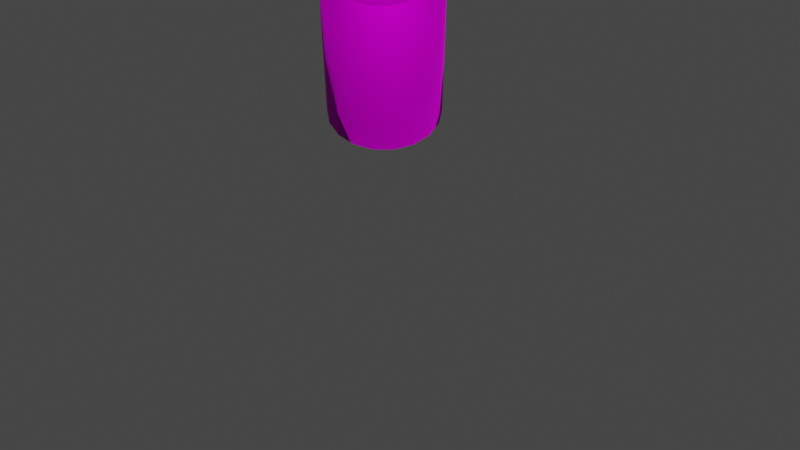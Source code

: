# Source: coke.blend  (saved by Blender 3.6.13; exported with 4.5.12 LTS)
import bpy
from mathutils import Matrix  # noqa: F401  (used for matrix-valued properties, if any)

bpy.ops.wm.read_factory_settings(use_empty=True)
scene = bpy.context.scene
scene.name = 'Scene'

# ---- collections
col_collection = bpy.data.collections.new('Collection'); scene.collection.children.link(col_collection)
col_widgets = bpy.data.collections.new('Widgets'); scene.collection.children.link(col_widgets)
col_widgets.hide_render = True
col_widgets.hide_viewport = True

# ---- images (referenced by path relative to the original .blend; pixels are not part of the script)
import os
ASSET_DIR = os.environ.get("B2B_ASSET_DIR", "")  # directory of the original .blend (textures are referenced by path, not embedded)
HERE = os.path.dirname(os.path.abspath(__file__))  # packed textures are extracted next to this script under _unpacked/

def load_image(name, relpath, width, height, colorspace="sRGB"):
    """Load a texture the original file referenced (path relative to the .blend, or extracted next to this script)."""
    p = next((c for c in (os.path.join(HERE, relpath), os.path.join(ASSET_DIR, relpath)) if relpath and os.path.exists(c)), "")
    if p:
        img = bpy.data.images.load(p, check_existing=True)
        img.name = name
    else:  # same state as the original file: an image datablock whose file is absent (Cycles renders it pink)
        img = bpy.data.images.new(name, width, height)
        img.source = "FILE"
        img.filepath = "//" + (relpath or name)
    img.colorspace_settings.name = colorspace
    return img
img_map__1 = load_image('Map #1', 'pliki_lab3/lab3/zad1/cokecan.png', 1024, 1024, 'sRGB')
img_map__0 = load_image('Map #0', 'pliki_lab3/lab3/zad1/coketop.png', 1024, 1024, 'sRGB')
img_map__0_001 = load_image('Map #0.001', 'pliki_lab3/lab3/zad1/coketop.png', 1024, 1024, 'Non-Color')
img_map__2 = load_image('Map #2', 'pliki_lab3/lab3/zad1/cokebottom.png', 1024, 1024, 'sRGB')

# ---- materials (node trees are filled in below, after node groups)
mat_09___default = bpy.data.materials.new('09 - Default')
mat_09___default.use_transparent_shadow = False
mat_09___default.diffuse_color = (0.5882, 0.5882, 0.5882, 1.0)
mat_09___default.roughness = 0.8586
mat_09___default.specular_intensity = 0.0
mat_09___default.metallic = 1.0
mat_material__68 = bpy.data.materials.new('Material #68')
mat_material__68.use_transparent_shadow = False
mat_material__68.diffuse_color = (0.588, 0.588, 0.588, 1.0)
mat_material__68.roughness = 0.8586
mat_material__68.specular_intensity = 0.0
mat_material__68.metallic = 1.0
mat_material__67 = bpy.data.materials.new('Material #67')
mat_material__67.surface_render_method = 'BLENDED'
mat_material__67.blend_method = 'BLEND'
mat_material__67.use_transparency_overlap = False
mat_material__67.show_transparent_back = False
mat_material__67.use_transparent_shadow = False
mat_material__67.diffuse_color = (0.588, 0.588, 0.588, 1.0)
mat_material__67.roughness = 0.8586
mat_material__67.specular_intensity = 0.0
mat_material__67.metallic = 1.0
mat_material__69 = bpy.data.materials.new('Material #69')
mat_material__69.use_transparent_shadow = False
mat_material__69.diffuse_color = (0.588, 0.588, 0.588, 1.0)
mat_material__69.roughness = 0.8586
mat_material__69.specular_intensity = 0.0
mat_material__69.metallic = 1.0

# ---- material node trees
mat_09___default.use_nodes = True; mat_09___default.node_tree.nodes.clear()
_N = mat_09___default.node_tree.nodes; _L = mat_09___default.node_tree.links
n0 = _N.new('ShaderNodeBsdfPrincipled'); n0.name = 'Principled BSDF'; n0.location = (10, 300)
n0.distribution = 'GGX'
n0.subsurface_method = 'RANDOM_WALK_SKIN'
n0.inputs[0].default_value = (0.5882, 0.5882, 0.5882, 1.0)
n0.inputs[1].default_value = 1.0
n0.inputs[2].default_value = 0.8586
n0.inputs[3].default_value = 1.45
n0.inputs[13].default_value = 0.0
n0.inputs[27].default_value = (0.0, 0.0, 0.0, 1.0)
n1 = _N.new('ShaderNodeOutputMaterial'); n1.name = 'Material Output'; n1.location = (300, 300)
n2 = _N.new('ShaderNodeNormalMap'); n2.name = 'Normal Map'; n2.location = (-300, -300)
n2.label = 'Normal/Map'
_L.new(n0.outputs[0], n1.inputs[0])
_L.new(n2.outputs[0], n0.inputs[5])
n1.is_active_output = True
mat_material__68.use_nodes = True; mat_material__68.node_tree.nodes.clear()
_N = mat_material__68.node_tree.nodes; _L = mat_material__68.node_tree.links
n0 = _N.new('ShaderNodeBsdfPrincipled'); n0.name = 'Principled BSDF'; n0.location = (10, 300)
n0.distribution = 'GGX'
n0.subsurface_method = 'RANDOM_WALK_SKIN'
n0.inputs[1].default_value = 1.0
n0.inputs[2].default_value = 0.8586
n0.inputs[3].default_value = 1.45
n0.inputs[13].default_value = 0.0
n0.inputs[27].default_value = (0.0, 0.0, 0.0, 1.0)
n1 = _N.new('ShaderNodeOutputMaterial'); n1.name = 'Material Output'; n1.location = (300, 300)
n2 = _N.new('ShaderNodeNormalMap'); n2.name = 'Normal Map'; n2.location = (-300, -300)
n2.label = 'Normal/Map'
n3 = _N.new('ShaderNodeTexImage'); n3.name = 'Image Texture'; n3.location = (-300, 600)
n3.image = img_map__1
_L.new(n0.outputs[0], n1.inputs[0])
_L.new(n2.outputs[0], n0.inputs[5])
_L.new(n3.outputs[0], n0.inputs[0])
n1.is_active_output = True
mat_material__67.use_nodes = True; mat_material__67.node_tree.nodes.clear()
_N = mat_material__67.node_tree.nodes; _L = mat_material__67.node_tree.links
n0 = _N.new('ShaderNodeBsdfPrincipled'); n0.name = 'Principled BSDF'; n0.location = (10, 300)
n0.distribution = 'GGX'
n0.subsurface_method = 'RANDOM_WALK_SKIN'
n0.inputs[1].default_value = 1.0
n0.inputs[2].default_value = 0.8586
n0.inputs[3].default_value = 1.45
n0.inputs[13].default_value = 0.0
n0.inputs[27].default_value = (0.0, 0.0, 0.0, 1.0)
n1 = _N.new('ShaderNodeOutputMaterial'); n1.name = 'Material Output'; n1.location = (300, 300)
n2 = _N.new('ShaderNodeNormalMap'); n2.name = 'Normal Map'; n2.location = (-300, -300)
n2.label = 'Normal/Map'
n3 = _N.new('ShaderNodeTexImage'); n3.name = 'Image Texture'; n3.location = (-300, 600)
n3.image = img_map__0
n4 = _N.new('ShaderNodeTexImage'); n4.name = 'Image Texture.001'; n4.location = (-300, 0)
n4.image = img_map__0_001
_L.new(n0.outputs[0], n1.inputs[0])
_L.new(n2.outputs[0], n0.inputs[5])
_L.new(n3.outputs[0], n0.inputs[0])
_L.new(n4.outputs[1], n0.inputs[4])
n1.is_active_output = True
mat_material__69.use_nodes = True; mat_material__69.node_tree.nodes.clear()
_N = mat_material__69.node_tree.nodes; _L = mat_material__69.node_tree.links
n0 = _N.new('ShaderNodeBsdfPrincipled'); n0.name = 'Principled BSDF'; n0.location = (10, 300)
n0.distribution = 'GGX'
n0.subsurface_method = 'RANDOM_WALK_SKIN'
n0.inputs[1].default_value = 1.0
n0.inputs[2].default_value = 0.8586
n0.inputs[3].default_value = 1.45
n0.inputs[13].default_value = 0.0
n0.inputs[27].default_value = (0.0, 0.0, 0.0, 1.0)
n1 = _N.new('ShaderNodeOutputMaterial'); n1.name = 'Material Output'; n1.location = (300, 300)
n2 = _N.new('ShaderNodeNormalMap'); n2.name = 'Normal Map'; n2.location = (-300, -300)
n2.label = 'Normal/Map'
n3 = _N.new('ShaderNodeTexImage'); n3.name = 'Image Texture'; n3.location = (-300, 600)
n3.image = img_map__2
_L.new(n0.outputs[0], n1.inputs[0])
_L.new(n2.outputs[0], n0.inputs[5])
_L.new(n3.outputs[0], n0.inputs[0])
n1.is_active_output = True

# ---- world
world_world = bpy.data.worlds.new('World'); scene.world = world_world
world_world.use_nodes = True; world_world.node_tree.nodes.clear()
_N = world_world.node_tree.nodes; _L = world_world.node_tree.links
n0 = _N.new('ShaderNodeOutputWorld'); n0.name = 'World Output'; n0.location = (300, 300)
n1 = _N.new('ShaderNodeBackground'); n1.name = 'Background'; n1.location = (10, 300)
n1.inputs[0].default_value = (0.05088, 0.05088, 0.05088, 1.0)
_L.new(n1.outputs[0], n0.inputs[0])
n0.is_active_output = True
world_world.color = (0.05088, 0.05088, 0.05088)
world_world.use_sun_shadow = False
world_world.sun_shadow_jitter_overblur = 0.0

# ---- cameras
cam_dolly_camera = bpy.data.cameras.new('Dolly_Camera')

# ---- lights
light_sun = bpy.data.lights.new('Sun', 'SUN')
light_sun.transmission_factor = 0.0
light_sun.energy = 5.0

# ---- meshes
me_siatka = bpy.data.meshes.new('Siatka')
me_siatka.from_pydata([(2.143, 5.162e-08, -0.3382), (2.014, 0.733, -0.3382), (1.642, 1.378, -0.3382), (1.072, 1.856, -0.3382), (0.3722, 2.111, -0.3382), (-0.3722, 2.111, -0.3382), (-1.072, 1.856, -0.3382), (-1.642, 1.378, -0.3382), (-2.014, 0.733, -0.3382), (-2.143, 3.752e-07, -0.3382), (-2.014, -0.733, -0.3382), (-1.642, -1.378, -0.3382), (-1.072, -1.856, -0.3382), (-0.3722, -2.111, -0.3382), (0.3722, -2.111, -0.3382), (1.072, -1.856, -0.3382), (1.642, -1.378, -0.3382), (2.014, -0.733, -0.3382), (2.283, 8.95e-08, -0.2891), (2.146, 0.781, -0.2891), (1.749, 1.468, -0.2891), (1.142, 1.978, -0.2891), (0.3965, 2.249, -0.2891), (-0.3965, 2.249, -0.2891), (-1.142, 1.978, -0.2891), (-1.749, 1.468, -0.2891), (-2.146, 0.781, -0.2891), (-2.283, 4.343e-07, -0.2891), (-2.146, -0.781, -0.2891), (-1.749, -1.468, -0.2891), (-1.142, -1.978, -0.2891), (-0.3965, -2.249, -0.2891), (0.3965, -2.249, -0.2891), (1.142, -1.978, -0.2891), (1.749, -1.468, -0.2891), (2.146, -0.781, -0.2891), (2.283, -5.457e-08, 4.765), (2.146, 0.781, 4.765), (1.749, 1.468, 4.765), (1.142, 1.978, 4.765), (0.3965, 2.249, 4.765), (-0.3965, 2.249, 4.765), (-1.142, 1.978, 4.765), (-1.749, 1.468, 4.765), (-2.146, 0.781, 4.765), (-2.283, 2.902e-07, 4.765), (-2.146, -0.781, 4.765), (-1.749, -1.468, 4.765), (-1.142, -1.978, 4.765), (-0.3965, -2.249, 4.765), (0.3965, -2.249, 4.765), (1.142, -1.978, 4.765), (1.749, -1.468, 4.765), (2.146, -0.781, 4.765), (1.811, -1.47e-08, 5.608), (1.702, 0.6195, 5.608), (1.387, 1.164, 5.608), (0.9056, 1.569, 5.608), (0.3145, 1.784, 5.608), (-0.3145, 1.784, 5.608), (-0.9056, 1.569, 5.608), (-1.387, 1.164, 5.608), (-1.702, 0.6195, 5.608), (-1.811, 2.588e-07, 5.608), (-1.702, -0.6195, 5.608), (-1.387, -1.164, 5.608), (-0.9056, -1.569, 5.608), (-0.3145, -1.784, 5.608), (0.3145, -1.784, 5.608), (0.9056, -1.569, 5.608), (1.387, -1.164, 5.608), (1.702, -0.6195, 5.608), (1.811, -1.47e-08, 5.717), (1.702, 0.6195, 5.717), (1.387, 1.164, 5.717), (0.9056, 1.569, 5.717), (0.3145, 1.784, 5.717), (-0.3145, 1.784, 5.717), (-0.9056, 1.569, 5.717), (-1.387, 1.164, 5.717), (-1.702, 0.6195, 5.717), (-1.811, 2.588e-07, 5.717), (-1.702, -0.6195, 5.717), (-1.387, -1.164, 5.717), (-0.9056, -1.569, 5.717), (-0.3145, -1.784, 5.717), (0.3145, -1.784, 5.717), (0.9056, -1.569, 5.717), (1.387, -1.164, 5.717), (1.702, -0.6195, 5.717), (1.777, -1.341e-08, 5.712), (1.67, 0.6077, 5.712), (1.361, 1.142, 5.712), (0.8884, 1.539, 5.712), (0.3085, 1.75, 5.712), (-0.3085, 1.75, 5.712), (-0.8884, 1.539, 5.712), (-1.361, 1.142, 5.712), (-1.67, 0.6077, 5.712), (-1.777, 2.549e-07, 5.712), (-1.67, -0.6077, 5.712), (-1.361, -1.142, 5.712), (-0.8884, -1.539, 5.712), (-0.3085, -1.75, 5.712), (0.3085, -1.75, 5.712), (0.8884, -1.539, 5.712), (1.361, -1.142, 5.712), (1.67, -0.6077, 5.712), (1.777, -1.341e-08, 5.604), (1.67, 0.6077, 5.604), (1.361, 1.142, 5.604), (0.8884, 1.539, 5.604), (0.3085, 1.75, 5.604), (-0.3085, 1.75, 5.604), (-0.8884, 1.539, 5.604), (-1.361, 1.142, 5.604), (-1.67, 0.6077, 5.604), (-1.777, 2.549e-07, 5.604), (-1.67, -0.6077, 5.604), (-1.361, -1.142, 5.604), (-0.8884, -1.539, 5.604), (-0.3085, -1.75, 5.604), (0.3085, -1.75, 5.604), (0.8884, -1.539, 5.604), (1.361, -1.142, 5.604), (1.67, -0.6077, 5.604), (1.726, -1.102e-08, 5.631), (1.622, 0.5905, 5.631), (1.322, 1.11, 5.631), (0.8632, 1.495, 5.631), (0.2998, 1.7, 5.631), (-0.2998, 1.7, 5.631), (-0.8632, 1.495, 5.631), (-1.322, 1.11, 5.631), (-1.622, 0.5905, 5.631), (-1.726, 2.497e-07, 5.631), (-1.622, -0.5905, 5.631), (-1.322, -1.11, 5.631), (-0.8632, -1.495, 5.631), (-0.2998, -1.7, 5.631), (0.2998, -1.7, 5.631), (0.8632, -1.495, 5.631), (1.322, -1.11, 5.631), (1.622, -0.5905, 5.631), (1.856, 2.374e-08, -0.6153), (1.744, 0.6348, -0.6153), (1.422, 1.193, -0.6153), (0.928, 1.607, -0.6153), (0.3223, 1.828, -0.6153), (-0.3223, 1.828, -0.6153), (-0.928, 1.607, -0.6153), (-1.422, 1.193, -0.6153), (-1.744, 0.6348, -0.6153), (-1.856, 3.04e-07, -0.6153), (-1.744, -0.6348, -0.6153), (-1.422, -1.193, -0.6153), (-0.928, -1.607, -0.6153), (-0.3223, -1.828, -0.6153), (0.3223, -1.828, -0.6153), (0.928, -1.607, -0.6153), (1.422, -1.193, -0.6153), (1.744, -0.6348, -0.6153), (1.787, 2.634e-08, -0.7153), (1.679, 0.6111, -0.7153), (1.369, 1.149, -0.7153), (0.8934, 1.547, -0.7153), (0.3103, 1.76, -0.7153), (-0.3103, 1.76, -0.7153), (-0.8934, 1.547, -0.7153), (-1.369, 1.149, -0.7153), (-1.679, 0.6111, -0.7153), (-1.787, 2.961e-07, -0.7153), (-1.679, -0.6111, -0.7153), (-1.369, -1.149, -0.7153), (-0.8934, -1.547, -0.7153), (-0.3103, -1.76, -0.7153), (0.3103, -1.76, -0.7153), (0.8934, -1.547, -0.7153), (1.369, -1.149, -0.7153), (1.679, -0.6111, -0.7153), (1.615, 2.685e-08, -0.8153), (1.518, 0.5523, -0.8153), (1.237, 1.038, -0.8153), (0.8075, 1.399, -0.8153), (0.2804, 1.59, -0.8153), (-0.2804, 1.59, -0.8153), (-0.8075, 1.399, -0.8153), (-1.237, 1.038, -0.8153), (-1.518, 0.5523, -0.8153), (-1.615, 2.707e-07, -0.8153), (-1.518, -0.5523, -0.8153), (-1.237, -1.038, -0.8153), (-0.8075, -1.399, -0.8153), (-0.2804, -1.59, -0.8153), (0.2804, -1.59, -0.8153), (0.8075, -1.399, -0.8153), (1.237, -1.038, -0.8153), (1.518, -0.5523, -0.8153), (0.9914, 1.191e-08, -0.6153), (0.9316, 0.3391, -0.6153), (0.7595, 0.6373, -0.6153), (0.4957, 0.8586, -0.6153), (0.1722, 0.9764, -0.6153), (-0.1722, 0.9764, -0.6153), (-0.4957, 0.8586, -0.6153), (-0.7595, 0.6373, -0.6153), (-0.9316, 0.3391, -0.6153), (-0.9914, 1.616e-07, -0.6153), (-0.9316, -0.3391, -0.6153), (-0.7595, -0.6373, -0.6153), (-0.4957, -0.8586, -0.6153), (-0.1722, -0.9764, -0.6153), (0.1722, -0.9764, -0.6153), (0.4957, -0.8586, -0.6153), (0.7595, -0.6373, -0.6153), (0.9316, -0.3391, -0.6153), (0.5877, -1.976e-08, -0.5153), (0.5523, 0.201, -0.5153), (0.4502, 0.3778, -0.5153), (0.2939, 0.509, -0.5153), (0.1021, 0.5788, -0.5153), (-0.1021, 0.5788, -0.5153), (-0.2939, 0.509, -0.5153), (-0.4502, 0.3778, -0.5153), (-0.5523, 0.201, -0.5153), (-0.5877, 6.898e-08, -0.5153), (-0.5523, -0.201, -0.5153), (-0.4502, -0.3778, -0.5153), (-0.2939, -0.509, -0.5153), (-0.1021, -0.5788, -0.5153), (0.1021, -0.5788, -0.5153), (0.2939, -0.509, -0.5153), (0.4502, -0.3778, -0.5153), (0.5523, -0.201, -0.5153)], [], [(232, 231, 230), (230, 229, 228), (228, 227, 226), (230, 228, 226), (226, 225, 224), (224, 223, 222), (226, 224, 222), (222, 221, 220), (220, 219, 218), (222, 220, 218), (226, 222, 218), (230, 226, 218), (218, 217, 216), (230, 218, 216), (232, 230, 216), (233, 232, 216), (0, 1, 19), (19, 18, 0), (1, 2, 20), (20, 19, 1), (2, 3, 21), (21, 20, 2), (3, 4, 22), (22, 21, 3), (4, 5, 23), (23, 22, 4), (5, 6, 24), (24, 23, 5), (6, 7, 25), (25, 24, 6), (7, 8, 26), (26, 25, 7), (8, 9, 27), (27, 26, 8), (9, 10, 28), (28, 27, 9), (10, 11, 29), (29, 28, 10), (11, 12, 30), (30, 29, 11), (12, 13, 31), (31, 30, 12), (13, 14, 32), (32, 31, 13), (14, 15, 33), (33, 32, 14), (15, 16, 34), (34, 33, 15), (16, 17, 35), (35, 34, 16), (17, 0, 18), (18, 35, 17), (18, 19, 37), (37, 36, 18), (19, 20, 38), (38, 37, 19), (20, 21, 39), (39, 38, 20), (21, 22, 40), (40, 39, 21), (22, 23, 41), (41, 40, 22), (23, 24, 42), (42, 41, 23), (24, 25, 43), (43, 42, 24), (25, 26, 44), (44, 43, 25), (26, 27, 45), (45, 44, 26), (27, 28, 46), (46, 45, 27), (28, 29, 47), (47, 46, 28), (29, 30, 48), (48, 47, 29), (30, 31, 49), (49, 48, 30), (31, 32, 50), (50, 49, 31), (32, 33, 51), (51, 50, 32), (33, 34, 52), (52, 51, 33), (34, 35, 53), (53, 52, 34), (35, 18, 36), (36, 53, 35), (36, 37, 55), (55, 54, 36), (37, 38, 56), (56, 55, 37), (38, 39, 57), (57, 56, 38), (39, 40, 58), (58, 57, 39), (40, 41, 59), (59, 58, 40), (41, 42, 60), (60, 59, 41), (42, 43, 61), (61, 60, 42), (43, 44, 62), (62, 61, 43), (44, 45, 63), (63, 62, 44), (45, 46, 64), (64, 63, 45), (46, 47, 65), (65, 64, 46), (47, 48, 66), (66, 65, 47), (48, 49, 67), (67, 66, 48), (49, 50, 68), (68, 67, 49), (50, 51, 69), (69, 68, 50), (51, 52, 70), (70, 69, 51), (52, 53, 71), (71, 70, 52), (53, 36, 54), (54, 71, 53), (126, 127, 128), (128, 129, 130), (130, 131, 132), (128, 130, 132), (132, 133, 134), (134, 135, 136), (132, 134, 136), (136, 137, 138), (138, 139, 140), (136, 138, 140), (132, 136, 140), (128, 132, 140), (140, 141, 142), (128, 140, 142), (126, 128, 142), (143, 126, 142), (73, 72, 54), (54, 55, 73), (74, 73, 55), (55, 56, 74), (75, 74, 56), (56, 57, 75), (76, 75, 57), (57, 58, 76), (77, 76, 58), (58, 59, 77), (78, 77, 59), (59, 60, 78), (79, 78, 60), (60, 61, 79), (80, 79, 61), (61, 62, 80), (81, 80, 62), (62, 63, 81), (82, 81, 63), (63, 64, 82), (83, 82, 64), (64, 65, 83), (84, 83, 65), (65, 66, 84), (85, 84, 66), (66, 67, 85), (86, 85, 67), (67, 68, 86), (87, 86, 68), (68, 69, 87), (88, 87, 69), (69, 70, 88), (89, 88, 70), (70, 71, 89), (72, 89, 71), (71, 54, 72), (91, 90, 72), (72, 73, 91), (92, 91, 73), (73, 74, 92), (93, 92, 74), (74, 75, 93), (94, 93, 75), (75, 76, 94), (95, 94, 76), (76, 77, 95), (96, 95, 77), (77, 78, 96), (97, 96, 78), (78, 79, 97), (98, 97, 79), (79, 80, 98), (99, 98, 80), (80, 81, 99), (100, 99, 81), (81, 82, 100), (101, 100, 82), (82, 83, 101), (102, 101, 83), (83, 84, 102), (103, 102, 84), (84, 85, 103), (104, 103, 85), (85, 86, 104), (105, 104, 86), (86, 87, 105), (106, 105, 87), (87, 88, 106), (107, 106, 88), (88, 89, 107), (90, 107, 89), (89, 72, 90), (109, 108, 90), (90, 91, 109), (110, 109, 91), (91, 92, 110), (111, 110, 92), (92, 93, 111), (112, 111, 93), (93, 94, 112), (113, 112, 94), (94, 95, 113), (114, 113, 95), (95, 96, 114), (115, 114, 96), (96, 97, 115), (116, 115, 97), (97, 98, 116), (117, 116, 98), (98, 99, 117), (118, 117, 99), (99, 100, 118), (119, 118, 100), (100, 101, 119), (120, 119, 101), (101, 102, 120), (121, 120, 102), (102, 103, 121), (122, 121, 103), (103, 104, 122), (123, 122, 104), (104, 105, 123), (124, 123, 105), (105, 106, 124), (125, 124, 106), (106, 107, 125), (108, 125, 107), (107, 90, 108), (127, 126, 108), (108, 109, 127), (128, 127, 109), (109, 110, 128), (129, 128, 110), (110, 111, 129), (130, 129, 111), (111, 112, 130), (131, 130, 112), (112, 113, 131), (132, 131, 113), (113, 114, 132), (133, 132, 114), (114, 115, 133), (134, 133, 115), (115, 116, 134), (135, 134, 116), (116, 117, 135), (136, 135, 117), (117, 118, 136), (137, 136, 118), (118, 119, 137), (138, 137, 119), (119, 120, 138), (139, 138, 120), (120, 121, 139), (140, 139, 121), (121, 122, 140), (141, 140, 122), (122, 123, 141), (142, 141, 123), (123, 124, 142), (143, 142, 124), (124, 125, 143), (126, 143, 125), (125, 108, 126), (144, 145, 1), (1, 0, 144), (145, 146, 2), (2, 1, 145), (146, 147, 3), (3, 2, 146), (147, 148, 4), (4, 3, 147), (148, 149, 5), (5, 4, 148), (149, 150, 6), (6, 5, 149), (150, 151, 7), (7, 6, 150), (151, 152, 8), (8, 7, 151), (152, 153, 9), (9, 8, 152), (153, 154, 10), (10, 9, 153), (154, 155, 11), (11, 10, 154), (155, 156, 12), (12, 11, 155), (156, 157, 13), (13, 12, 156), (157, 158, 14), (14, 13, 157), (158, 159, 15), (15, 14, 158), (159, 160, 16), (16, 15, 159), (160, 161, 17), (17, 16, 160), (161, 144, 0), (0, 17, 161), (162, 163, 145), (145, 144, 162), (163, 164, 146), (146, 145, 163), (164, 165, 147), (147, 146, 164), (165, 166, 148), (148, 147, 165), (166, 167, 149), (149, 148, 166), (167, 168, 150), (150, 149, 167), (168, 169, 151), (151, 150, 168), (169, 170, 152), (152, 151, 169), (170, 171, 153), (153, 152, 170), (171, 172, 154), (154, 153, 171), (172, 173, 155), (155, 154, 172), (173, 174, 156), (156, 155, 173), (174, 175, 157), (157, 156, 174), (175, 176, 158), (158, 157, 175), (176, 177, 159), (159, 158, 176), (177, 178, 160), (160, 159, 177), (178, 179, 161), (161, 160, 178), (179, 162, 144), (144, 161, 179), (180, 181, 163), (163, 162, 180), (181, 182, 164), (164, 163, 181), (182, 183, 165), (165, 164, 182), (183, 184, 166), (166, 165, 183), (184, 185, 167), (167, 166, 184), (185, 186, 168), (168, 167, 185), (186, 187, 169), (169, 168, 186), (187, 188, 170), (170, 169, 187), (188, 189, 171), (171, 170, 188), (189, 190, 172), (172, 171, 189), (190, 191, 173), (173, 172, 190), (191, 192, 174), (174, 173, 191), (192, 193, 175), (175, 174, 192), (193, 194, 176), (176, 175, 193), (194, 195, 177), (177, 176, 194), (195, 196, 178), (178, 177, 195), (196, 197, 179), (179, 178, 196), (197, 180, 162), (162, 179, 197), (198, 199, 181), (181, 180, 198), (199, 200, 182), (182, 181, 199), (200, 201, 183), (183, 182, 200), (201, 202, 184), (184, 183, 201), (202, 203, 185), (185, 184, 202), (203, 204, 186), (186, 185, 203), (204, 205, 187), (187, 186, 204), (205, 206, 188), (188, 187, 205), (206, 207, 189), (189, 188, 206), (207, 208, 190), (190, 189, 207), (208, 209, 191), (191, 190, 208), (209, 210, 192), (192, 191, 209), (210, 211, 193), (193, 192, 210), (211, 212, 194), (194, 193, 211), (212, 213, 195), (195, 194, 212), (213, 214, 196), (196, 195, 213), (214, 215, 197), (197, 196, 214), (215, 198, 180), (180, 197, 215), (216, 217, 199), (199, 198, 216), (217, 218, 200), (200, 199, 217), (218, 219, 201), (201, 200, 218), (219, 220, 202), (202, 201, 219), (220, 221, 203), (203, 202, 220), (221, 222, 204), (204, 203, 221), (222, 223, 205), (205, 204, 222), (223, 224, 206), (206, 205, 223), (224, 225, 207), (207, 206, 224), (225, 226, 208), (208, 207, 225), (226, 227, 209), (209, 208, 226), (227, 228, 210), (210, 209, 227), (228, 229, 211), (211, 210, 228), (229, 230, 212), (212, 211, 229), (230, 231, 213), (213, 212, 230), (231, 232, 214), (214, 213, 231), (232, 233, 215), (215, 214, 232), (233, 216, 198), (198, 215, 233)])
me_siatka.polygons.foreach_set('use_smooth', [True] * 464)
me_siatka.polygons.foreach_set('material_index', [3, 3, 3, 3, 3, 3, 3, 3, 3, 3, 3, 3, 3, 3, 3, 3, 3, 3, 3, 3, 3, 3, 3, 3, 3, 3, 0, 0, 0, 0, 0, 0, 0, 0, 0, 0, 0, 0, 0, 0, 0, 0, 3, 3, 3, 3, 3, 3, 3, 3, 3, 3, 1, 1, 1, 1, 1, 1, 1, 1, 1, 1, 1, 1, 1, 1, 1, 1, 1, 1, 1, 1, 1, 1, 1, 1, 1, 1, 1, 1, 1, 1, 1, 1, 1, 1, 1, 1, 1, 1, 1, 1, 1, 1, 1, 1, 1, 1, 1, 1, 1, 1, 1, 1, 1, 1, 1, 1, 1, 1, 1, 1, 1, 1, 1, 1, 1, 1, 1, 1, 1, 1, 1, 1, 2, 2, 2, 2, 2, 2, 2, 2, 2, 2, 2, 2, 2, 2, 2, 2, 2, 2, 2, 2, 2, 2, 2, 2, 2, 2, 2, 2, 2, 2, 2, 2, 2, 2, 2, 2, 2, 2, 2, 2, 2, 2, 2, 2, 2, 2, 2, 2, 2, 2, 2, 2, 2, 2, 2, 2, 2, 2, 2, 2, 2, 2, 2, 2, 2, 2, 2, 2, 2, 2, 2, 2, 2, 2, 2, 2, 2, 2, 2, 2, 2, 2, 2, 2, 2, 2, 2, 2, 2, 2, 2, 2, 2, 2, 2, 2, 2, 2, 2, 2, 2, 2, 2, 2, 2, 2, 2, 2, 2, 2, 2, 2, 2, 2, 2, 2, 2, 2, 2, 2, 2, 2, 2, 2, 2, 2, 2, 2, 2, 2, 2, 2, 2, 2, 2, 2, 2, 2, 2, 2, 2, 2, 2, 2, 2, 2, 2, 2, 2, 2, 2, 2, 2, 2, 2, 2, 2, 2, 2, 2, 3, 3, 3, 3, 3, 3, 3, 3, 3, 3, 3, 3, 3, 3, 3, 3, 3, 3, 3, 3, 3, 3, 3, 3, 3, 3, 3, 3, 3, 3, 3, 3, 3, 3, 3, 3, 3, 3, 3, 3, 3, 3, 3, 3, 3, 3, 3, 3, 3, 3, 3, 3, 3, 3, 3, 3, 3, 3, 3, 3, 3, 3, 3, 3, 3, 3, 3, 3, 3, 3, 3, 3, 3, 3, 3, 3, 3, 3, 3, 3, 3, 3, 3, 3, 3, 3, 3, 3, 3, 3, 3, 3, 3, 3, 3, 3, 3, 3, 3, 3, 3, 3, 3, 3, 3, 3, 3, 3, 3, 3, 3, 3, 3, 3, 3, 3, 3, 3, 3, 3, 3, 3, 3, 3, 3, 3, 3, 3, 3, 3, 3, 3, 3, 3, 3, 3, 3, 3, 3, 3, 3, 3, 3, 3, 3, 3, 3, 3, 3, 3, 3, 3, 3, 3, 3, 3, 3, 3, 3, 3, 3, 3, 3, 3, 3, 3, 3, 3, 3, 3, 3, 3, 3, 3, 3, 3, 3, 3, 3, 3])
_k = set([(0, 1), (0, 17), (0, 144), (1, 2), (1, 145), (2, 3), (2, 146), (3, 4), (3, 147), (4, 5), (4, 148), (5, 6), (5, 149), (6, 7), (6, 150), (7, 8), (7, 151), (8, 9), (8, 152), (9, 10), (9, 153), (10, 11), (10, 154), (11, 12), (11, 155), (12, 13), (12, 156), (13, 14), (13, 157), (14, 15), (14, 158), (15, 16), (15, 159), (16, 17), (16, 160), (17, 161), (54, 55), (54, 71), (54, 72), (55, 56), (55, 73), (56, 57), (56, 74), (57, 58), (57, 75), (58, 59), (58, 76), (59, 60), (59, 77), (60, 61), (60, 78), (61, 62), (61, 79), (62, 63), (62, 80), (63, 64), (63, 81), (64, 65), (64, 82), (65, 66), (65, 83), (66, 67), (66, 84), (67, 68), (67, 85), (68, 69), (68, 86), (69, 70), (69, 87), (70, 71), (70, 88), (71, 89), (72, 73), (72, 89), (72, 90), (73, 74), (73, 91), (74, 75), (74, 92), (75, 76), (75, 93), (76, 77), (76, 94), (77, 78), (77, 95), (78, 79), (78, 96), (79, 80), (79, 97), (80, 81), (80, 98), (81, 82), (81, 99), (82, 83), (82, 100), (83, 84), (83, 101), (84, 85), (84, 102), (85, 86), (85, 103), (86, 87), (86, 104), (87, 88), (87, 105), (88, 89), (88, 106), (89, 107), (90, 91), (90, 107), (90, 108), (91, 92), (91, 109), (92, 93), (92, 110), (93, 94), (93, 111), (94, 95), (94, 112), (95, 96), (95, 113), (96, 97), (96, 114), (97, 98), (97, 115), (98, 99), (98, 116), (99, 100), (99, 117), (100, 101), (100, 118), (101, 102), (101, 119), (102, 103), (102, 120), (103, 104), (103, 121), (104, 105), (104, 122), (105, 106), (105, 123), (106, 107), (106, 124), (107, 125), (108, 109), (108, 125), (108, 126), (109, 110), (109, 127), (110, 111), (110, 128), (111, 112), (111, 129), (112, 113), (112, 130), (113, 114), (113, 131), (114, 115), (114, 132), (115, 116), (115, 133), (116, 117), (116, 134), (117, 118), (117, 135), (118, 119), (118, 136), (119, 120), (119, 137), (120, 121), (120, 138), (121, 122), (121, 139), (122, 123), (122, 140), (123, 124), (123, 141), (124, 125), (124, 142), (125, 143), (126, 127), (126, 143), (127, 128), (128, 129), (129, 130), (130, 131), (131, 132), (132, 133), (133, 134), (134, 135), (135, 136), (136, 137), (137, 138), (138, 139), (139, 140), (140, 141), (141, 142), (142, 143), (144, 145), (144, 161), (144, 162), (145, 146), (145, 163), (146, 147), (146, 164), (147, 148), (147, 165), (148, 149), (148, 166), (149, 150), (149, 167), (150, 151), (150, 168), (151, 152), (151, 169), (152, 153), (152, 170), (153, 154), (153, 171), (154, 155), (154, 172), (155, 156), (155, 173), (156, 157), (156, 174), (157, 158), (157, 175), (158, 159), (158, 176), (159, 160), (159, 177), (160, 161), (160, 178), (161, 179), (162, 163), (162, 179), (162, 180), (163, 164), (163, 181), (164, 165), (164, 182), (165, 166), (165, 183), (166, 167), (166, 184), (167, 168), (167, 185), (168, 169), (168, 186), (169, 170), (169, 187), (170, 171), (170, 188), (171, 172), (171, 189), (172, 173), (172, 190), (173, 174), (173, 191), (174, 175), (174, 192), (175, 176), (175, 193), (176, 177), (176, 194), (177, 178), (177, 195), (178, 179), (178, 196), (179, 197), (180, 181), (180, 197), (180, 198), (181, 182), (181, 199), (182, 183), (182, 200), (183, 184), (183, 201), (184, 185), (184, 202), (185, 186), (185, 203), (186, 187), (186, 204), (187, 188), (187, 205), (188, 189), (188, 206), (189, 190), (189, 207), (190, 191), (190, 208), (191, 192), (191, 209), (192, 193), (192, 210), (193, 194), (193, 211), (194, 195), (194, 212), (195, 196), (195, 213), (196, 197), (196, 214), (197, 215), (198, 199), (198, 215), (198, 216), (199, 200), (199, 217), (200, 201), (200, 218), (201, 202), (201, 219), (202, 203), (202, 220), (203, 204), (203, 221), (204, 205), (204, 222), (205, 206), (205, 223), (206, 207), (206, 224), (207, 208), (207, 225), (208, 209), (208, 226), (209, 210), (209, 227), (210, 211), (210, 228), (211, 212), (211, 229), (212, 213), (212, 230), (213, 214), (213, 231), (214, 215), (214, 232), (215, 233), (216, 217), (216, 233), (217, 218), (218, 219), (219, 220), (220, 221), (221, 222), (222, 223), (223, 224), (224, 225), (225, 226), (226, 227), (227, 228), (228, 229), (229, 230), (230, 231), (231, 232), (232, 233)])
me_siatka.attributes.new('sharp_edge', 'BOOLEAN', 'EDGE').data.foreach_set('value', [ (min(e.vertices), max(e.vertices)) in _k for e in me_siatka.edges])
_uv = me_siatka.uv_layers.new(name='UVChannel_1')
_uv.uv.foreach_set('vector', [0.5967, 0.6171, 0.6303, 0.5764, 0.6482, 0.5265, 0.6482, 0.5265, 0.6482, 0.4735, 0.6303, 0.4236, 0.6303, 0.4236, 0.5967, 0.3829, 0.5515, 0.3564, 0.6482, 0.5265, 0.6303, 0.4236, 0.5515, 0.3564, 0.5515, 0.3564, 0.5, 0.3472, 0.4485, 0.3564, 0.4485, 0.3564, 0.4033, 0.3829, 0.3697, 0.4236, 0.5515, 0.3564, 0.4485, 0.3564, 0.3697, 0.4236, 0.3697, 0.4236, 0.3518, 0.4735, 0.3518, 0.5265, 0.3518, 0.5265, 0.3697, 0.5764, 0.4033, 0.6171, 0.3697, 0.4236, 0.3518, 0.5265, 0.4033, 0.6171, 0.5515, 0.3564, 0.3697, 0.4236, 0.4033, 0.6171, 0.6482, 0.5265, 0.5515, 0.3564, 0.4033, 0.6171, 0.4033, 0.6171, 0.4485, 0.6436, 0.5, 0.6528, 0.6482, 0.5265, 0.4033, 0.6171, 0.5, 0.6528, 0.5967, 0.6171, 0.6482, 0.5265, 0.5, 0.6528, 0.5515, 0.6436, 0.5967, 0.6171, 0.5, 0.6528, 0.75, 0.07304, 0.8048, 0.07304, 0.8048, 0.08056, 0.8048, 0.08056, 0.75, 0.08056, 0.75, 0.07304, 0.8048, 0.07304, 0.8599, 0.07304, 0.8599, 0.08056, 0.8599, 0.08056, 0.8048, 0.08056, 0.8048, 0.07304, 0.1473, 0.9269, 0.02474, 0.7786, -0.006352, 0.7969, -0.006352, 0.7969, 0.1242, 0.9548, 0.1473, 0.9269, 0.9156, 0.07304, 0.9718, 0.07304, 0.9718, 0.08056, 0.9718, 0.08056, 0.9156, 0.08056, 0.9156, 0.07304, 0.9718, 0.07304, 1.028, 0.07304, 1.028, 0.08056, 1.028, 0.08056, 0.9718, 0.08056, 0.9718, 0.07304, 0.0282, 0.07304, 0.08439, 0.07304, 0.08439, 0.08056, 0.08439, 0.08056, 0.0282, 0.08056, 0.0282, 0.07304, 0.02474, 0.2214, 0.1473, 0.07313, 0.1242, 0.0452, 0.1242, 0.0452, -0.006352, 0.2031, 0.02474, 0.2214, 0.1401, 0.07304, 0.1952, 0.07304, 0.1952, 0.08056, 0.1952, 0.08056, 0.1401, 0.08056, 0.1401, 0.07304, 0.1952, 0.07304, 0.25, 0.07304, 0.25, 0.08056, 0.25, 0.08056, 0.1952, 0.08056, 0.1952, 0.07304, 0.25, 0.07304, 0.3048, 0.07304, 0.3048, 0.08056, 0.3048, 0.08056, 0.25, 0.08056, 0.25, 0.07304, 0.3048, 0.07304, 0.3599, 0.07304, 0.3599, 0.08056, 0.3599, 0.08056, 0.3048, 0.08056, 0.3048, 0.07304, 0.8527, 0.07313, 0.9753, 0.2214, 1.006, 0.2031, 1.006, 0.2031, 0.8758, 0.0452, 0.8527, 0.07313, 0.4156, 0.07304, 0.4718, 0.07304, 0.4718, 0.08056, 0.4718, 0.08056, 0.4156, 0.08056, 0.4156, 0.07304, 0.4718, 0.07304, 0.5282, 0.07304, 0.5282, 0.08056, 0.5282, 0.08056, 0.4718, 0.08056, 0.4718, 0.07304, 0.5282, 0.07304, 0.5844, 0.07304, 0.5844, 0.08056, 0.5844, 0.08056, 0.5282, 0.08056, 0.5282, 0.07304, 0.9753, 0.7786, 0.8527, 0.9269, 0.8758, 0.9548, 0.8758, 0.9548, 1.006, 0.7969, 0.9753, 0.7786, 0.6401, 0.07304, 0.6952, 0.07304, 0.6952, 0.08056, 0.6952, 0.08056, 0.6401, 0.08056, 0.6401, 0.07304, 0.6952, 0.07304, 0.75, 0.07304, 0.75, 0.08056, 0.75, 0.08056, 0.6952, 0.08056, 0.6952, 0.07304, 0.75, 0.08056, 0.8048, 0.08056, 0.8048, 0.8544, 0.8048, 0.8544, 0.75, 0.8544, 0.75, 0.08056, 0.8048, 0.08056, 0.8599, 0.08056, 0.8599, 0.8544, 0.8599, 0.8544, 0.8048, 0.8544, 0.8048, 0.08056, 0.8599, 0.08056, 0.9156, 0.08056, 0.9156, 0.8544, 0.9156, 0.8544, 0.8599, 0.8544, 0.8599, 0.08056, 0.9156, 0.08056, 0.9718, 0.08056, 0.9718, 0.8544, 0.9718, 0.8544, 0.9156, 0.8544, 0.9156, 0.08056, 0.9718, 0.08056, 1.028, 0.08056, 1.028, 0.8544, 1.028, 0.8544, 0.9718, 0.8544, 0.9718, 0.08056, 0.0282, 0.08056, 0.08439, 0.08056, 0.08439, 0.8544, 0.08439, 0.8544, 0.0282, 0.8544, 0.0282, 0.08056, 0.08439, 0.08056, 0.1401, 0.08056, 0.1401, 0.8544, 0.1401, 0.8544, 0.08439, 0.8544, 0.08439, 0.08056, 0.1401, 0.08056, 0.1952, 0.08056, 0.1952, 0.8544, 0.1952, 0.8544, 0.1401, 0.8544, 0.1401, 0.08056, 0.1952, 0.08056, 0.25, 0.08056, 0.25, 0.8544, 0.25, 0.8544, 0.1952, 0.8544, 0.1952, 0.08056, 0.25, 0.08056, 0.3048, 0.08056, 0.3048, 0.8544, 0.3048, 0.8544, 0.25, 0.8544, 0.25, 0.08056, 0.3048, 0.08056, 0.3599, 0.08056, 0.3599, 0.8544, 0.3599, 0.8544, 0.3048, 0.8544, 0.3048, 0.08056, 0.3599, 0.08056, 0.4156, 0.08056, 0.4156, 0.8544, 0.4156, 0.8544, 0.3599, 0.8544, 0.3599, 0.08056, 0.4156, 0.08056, 0.4718, 0.08056, 0.4718, 0.8544, 0.4718, 0.8544, 0.4156, 0.8544, 0.4156, 0.08056, 0.4718, 0.08056, 0.5282, 0.08056, 0.5282, 0.8544, 0.5282, 0.8544, 0.4718, 0.8544, 0.4718, 0.08056, 0.5282, 0.08056, 0.5844, 0.08056, 0.5844, 0.8544, 0.5844, 0.8544, 0.5282, 0.8544, 0.5282, 0.08056, 0.5844, 0.08056, 0.6401, 0.08056, 0.6401, 0.8544, 0.6401, 0.8544, 0.5844, 0.8544, 0.5844, 0.08056, 0.6401, 0.08056, 0.6952, 0.08056, 0.6952, 0.8544, 0.6952, 0.8544, 0.6401, 0.8544, 0.6401, 0.08056, 0.6952, 0.08056, 0.75, 0.08056, 0.75, 0.8544, 0.75, 0.8544, 0.6952, 0.8544, 0.6952, 0.08056, 0.75, 0.8544, 0.8048, 0.8544, 0.8048, 0.9834, 0.8048, 0.9834, 0.75, 0.9834, 0.75, 0.8544, 0.8048, 0.8544, 0.8599, 0.8544, 0.8599, 0.9834, 0.8599, 0.9834, 0.8048, 0.9834, 0.8048, 0.8544, 0.8599, 0.8544, 0.9156, 0.8544, 0.9156, 0.9834, 0.9156, 0.9834, 0.8599, 0.9834, 0.8599, 0.8544, 0.9156, 0.8544, 0.9718, 0.8544, 0.9718, 0.9834, 0.9718, 0.9834, 0.9156, 0.9834, 0.9156, 0.8544, 0.9718, 0.8544, 1.028, 0.8544, 1.028, 0.9834, 1.028, 0.9834, 0.9718, 0.9834, 0.9718, 0.8544, 0.0282, 0.8544, 0.08439, 0.8544, 0.08439, 0.9834, 0.08439, 0.9834, 0.0282, 0.9834, 0.0282, 0.8544, 0.08439, 0.8544, 0.1401, 0.8544, 0.1401, 0.9834, 0.1401, 0.9834, 0.08439, 0.9834, 0.08439, 0.8544, 0.1401, 0.8544, 0.1952, 0.8544, 0.1952, 0.9834, 0.1952, 0.9834, 0.1401, 0.9834, 0.1401, 0.8544, 0.1952, 0.8544, 0.25, 0.8544, 0.25, 0.9834, 0.25, 0.9834, 0.1952, 0.9834, 0.1952, 0.8544, 0.25, 0.8544, 0.3048, 0.8544, 0.3048, 0.9834, 0.3048, 0.9834, 0.25, 0.9834, 0.25, 0.8544, 0.3048, 0.8544, 0.3599, 0.8544, 0.3599, 0.9834, 0.3599, 0.9834, 0.3048, 0.9834, 0.3048, 0.8544, 0.3599, 0.8544, 0.4156, 0.8544, 0.4156, 0.9834, 0.4156, 0.9834, 0.3599, 0.9834, 0.3599, 0.8544, 0.4156, 0.8544, 0.4718, 0.8544, 0.4718, 0.9834, 0.4718, 0.9834, 0.4156, 0.9834, 0.4156, 0.8544, 0.4718, 0.8544, 0.5282, 0.8544, 0.5282, 0.9834, 0.5282, 0.9834, 0.4718, 0.9834, 0.4718, 0.8544, 0.5282, 0.8544, 0.5844, 0.8544, 0.5844, 0.9834, 0.5844, 0.9834, 0.5282, 0.9834, 0.5282, 0.8544, 0.5844, 0.8544, 0.6401, 0.8544, 0.6401, 0.9834, 0.6401, 0.9834, 0.5844, 0.9834, 0.5844, 0.8544, 0.6401, 0.8544, 0.6952, 0.8544, 0.6952, 0.9834, 0.6952, 0.9834, 0.6401, 0.9834, 0.6401, 0.8544, 0.6952, 0.8544, 0.75, 0.8544, 0.75, 0.9834, 0.75, 0.9834, 0.6952, 0.9834, 0.6952, 0.8544, 0.5, 0.9489, 0.3488, 0.9218, 0.2159, 0.8438, 0.2159, 0.8438, 0.1172, 0.7244, 0.06467, 0.5779, 0.06467, 0.5779, 0.06467, 0.4221, 0.1172, 0.2756, 0.2159, 0.8438, 0.06467, 0.5779, 0.1172, 0.2756, 0.1172, 0.2756, 0.2159, 0.1562, 0.3488, 0.07821, 0.3488, 0.07821, 0.5, 0.05114, 0.6512, 0.07821, 0.1172, 0.2756, 0.3488, 0.07821, 0.6512, 0.07821, 0.6512, 0.07821, 0.7841, 0.1562, 0.8828, 0.2756, 0.8828, 0.2756, 0.9353, 0.4221, 0.9353, 0.5779, 0.6512, 0.07821, 0.8828, 0.2756, 0.9353, 0.5779, 0.1172, 0.2756, 0.6512, 0.07821, 0.9353, 0.5779, 0.2159, 0.8438, 0.1172, 0.2756, 0.9353, 0.5779, 0.9353, 0.5779, 0.8828, 0.7244, 0.7841, 0.8438, 0.2159, 0.8438, 0.9353, 0.5779, 0.7841, 0.8438, 0.5, 0.9489, 0.2159, 0.8438, 0.7841, 0.8438, 0.6512, 0.9218, 0.5, 0.9489, 0.7841, 0.8438, 0.8048, 1.0, 0.75, 1.0, 0.75, 0.9834, 0.75, 0.9834, 0.8048, 0.9834, 0.8048, 1.0, 0.8599, 1.0, 0.8048, 1.0, 0.8048, 0.9834, 0.8048, 0.9834, 0.8599, 0.9834, 0.8599, 1.0, 0.9156, 1.0, 0.8599, 1.0, 0.8599, 0.9834, 0.8599, 0.9834, 0.9156, 0.9834, 0.9156, 1.0, 0.9718, 1.0, 0.9156, 1.0, 0.9156, 0.9834, 0.9156, 0.9834, 0.9718, 0.9834, 0.9718, 1.0, 1.028, 1.0, 0.9718, 1.0, 0.9718, 0.9834, 0.9718, 0.9834, 1.028, 0.9834, 1.028, 1.0, 0.08439, 1.0, 0.0282, 1.0, 0.0282, 0.9834, 0.0282, 0.9834, 0.08439, 0.9834, 0.08439, 1.0, 0.1401, 1.0, 0.08439, 1.0, 0.08439, 0.9834, 0.08439, 0.9834, 0.1401, 0.9834, 0.1401, 1.0, 0.1952, 1.0, 0.1401, 1.0, 0.1401, 0.9834, 0.1401, 0.9834, 0.1952, 0.9834, 0.1952, 1.0, 0.25, 1.0, 0.1952, 1.0, 0.1952, 0.9834, 0.1952, 0.9834, 0.25, 0.9834, 0.25, 1.0, 0.3048, 1.0, 0.25, 1.0, 0.25, 0.9834, 0.25, 0.9834, 0.3048, 0.9834, 0.3048, 1.0, 0.3599, 1.0, 0.3048, 1.0, 0.3048, 0.9834, 0.3048, 0.9834, 0.3599, 0.9834, 0.3599, 1.0, 0.4156, 1.0, 0.3599, 1.0, 0.3599, 0.9834, 0.3599, 0.9834, 0.4156, 0.9834, 0.4156, 1.0, 0.4718, 1.0, 0.4156, 1.0, 0.4156, 0.9834, 0.4156, 0.9834, 0.4718, 0.9834, 0.4718, 1.0, 0.5282, 1.0, 0.4718, 1.0, 0.4718, 0.9834, 0.4718, 0.9834, 0.5282, 0.9834, 0.5282, 1.0, 0.5844, 1.0, 0.5282, 1.0, 0.5282, 0.9834, 0.5282, 0.9834, 0.5844, 0.9834, 0.5844, 1.0, 0.6401, 1.0, 0.5844, 1.0, 0.5844, 0.9834, 0.5844, 0.9834, 0.6401, 0.9834, 0.6401, 1.0, 0.6952, 1.0, 0.6401, 1.0, 0.6401, 0.9834, 0.6401, 0.9834, 0.6952, 0.9834, 0.6952, 1.0, 0.75, 1.0, 0.6952, 1.0, 0.6952, 0.9834, 0.6952, 0.9834, 0.75, 0.9834, 0.75, 1.0, 0.3444, 0.9341, 0.5, 0.962, 0.5, 0.9709, 0.5, 0.9709, 0.3414, 0.9425, 0.3444, 0.9341, 0.2076, 0.8539, 0.3444, 0.9341, 0.3414, 0.9425, 0.3414, 0.9425, 0.2019, 0.8607, 0.2076, 0.8539, 0.106, 0.731, 0.2076, 0.8539, 0.2019, 0.8607, 0.2019, 0.8607, 0.09837, 0.7355, 0.106, 0.731, 0.05196, 0.5802, 0.106, 0.731, 0.09837, 0.7355, 0.09837, 0.7355, 0.04329, 0.5818, 0.05196, 0.5802, 0.05196, 0.4198, 0.05196, 0.5802, 0.04329, 0.5818, 0.04329, 0.5818, 0.04329, 0.4182, 0.05196, 0.4198, 0.106, 0.269, 0.05196, 0.4198, 0.04329, 0.4182, 0.04329, 0.4182, 0.09837, 0.2645, 0.106, 0.269, 0.2076, 0.1461, 0.106, 0.269, 0.09837, 0.2645, 0.09837, 0.2645, 0.2019, 0.1393, 0.2076, 0.1461, 0.3444, 0.06589, 0.2076, 0.1461, 0.2019, 0.1393, 0.2019, 0.1393, 0.3414, 0.05749, 0.3444, 0.06589, 0.5, 0.03803, 0.3444, 0.06589, 0.3414, 0.05749, 0.3414, 0.05749, 0.5, 0.02909, 0.5, 0.03803, 0.6556, 0.06589, 0.5, 0.03803, 0.5, 0.02909, 0.5, 0.02909, 0.6586, 0.05749, 0.6556, 0.06589, 0.7924, 0.1461, 0.6556, 0.06589, 0.6586, 0.05749, 0.6586, 0.05749, 0.7981, 0.1393, 0.7924, 0.1461, 0.894, 0.269, 0.7924, 0.1461, 0.7981, 0.1393, 0.7981, 0.1393, 0.9016, 0.2645, 0.894, 0.269, 0.948, 0.4198, 0.894, 0.269, 0.9016, 0.2645, 0.9016, 0.2645, 0.9567, 0.4182, 0.948, 0.4198, 0.948, 0.5802, 0.948, 0.4198, 0.9567, 0.4182, 0.9567, 0.4182, 0.9567, 0.5818, 0.948, 0.5802, 0.894, 0.731, 0.948, 0.5802, 0.9567, 0.5818, 0.9567, 0.5818, 0.9016, 0.7355, 0.894, 0.731, 0.7924, 0.8539, 0.894, 0.731, 0.9016, 0.7355, 0.9016, 0.7355, 0.7981, 0.8607, 0.7924, 0.8539, 0.6556, 0.9341, 0.7924, 0.8539, 0.7981, 0.8607, 0.7981, 0.8607, 0.6586, 0.9425, 0.6556, 0.9341, 0.5, 0.962, 0.6556, 0.9341, 0.6586, 0.9425, 0.6586, 0.9425, 0.5, 0.9709, 0.5, 0.962, 0.8048, 0.9827, 0.75, 0.9827, 0.75, 0.9993, 0.75, 0.9993, 0.8048, 0.9993, 0.8048, 0.9827, 0.8599, 0.9827, 0.8048, 0.9827, 0.8048, 0.9993, 0.8048, 0.9993, 0.8599, 0.9993, 0.8599, 0.9827, 0.9156, 0.9827, 0.8599, 0.9827, 0.8599, 0.9993, 0.8599, 0.9993, 0.9156, 0.9993, 0.9156, 0.9827, 0.9718, 0.9827, 0.9156, 0.9827, 0.9156, 0.9993, 0.9156, 0.9993, 0.9718, 0.9993, 0.9718, 0.9827, 1.028, 0.9827, 0.9718, 0.9827, 0.9718, 0.9993, 0.9718, 0.9993, 1.028, 0.9993, 1.028, 0.9827, 1.084, 0.9827, 1.028, 0.9827, 1.028, 0.9993, 1.028, 0.9993, 1.084, 0.9993, 1.084, 0.9827, 1.14, 0.9827, 1.084, 0.9827, 1.084, 0.9993, 1.084, 0.9993, 1.14, 0.9993, 1.14, 0.9827, 1.195, 0.9827, 1.14, 0.9827, 1.14, 0.9993, 1.14, 0.9993, 1.195, 0.9993, 1.195, 0.9827, 1.25, 0.9827, 1.195, 0.9827, 1.195, 0.9993, 1.195, 0.9993, 1.25, 0.9993, 1.25, 0.9827, 1.305, 0.9827, 1.25, 0.9827, 1.25, 0.9993, 1.25, 0.9993, 1.305, 0.9993, 1.305, 0.9827, 1.36, 0.9827, 1.305, 0.9827, 1.305, 0.9993, 1.305, 0.9993, 1.36, 0.9993, 1.36, 0.9827, 1.416, 0.9827, 1.36, 0.9827, 1.36, 0.9993, 1.36, 0.9993, 1.416, 0.9993, 1.416, 0.9827, 1.472, 0.9827, 1.416, 0.9827, 1.416, 0.9993, 1.416, 0.9993, 1.472, 0.9993, 1.472, 0.9827, 1.528, 0.9827, 1.472, 0.9827, 1.472, 0.9993, 1.472, 0.9993, 1.528, 0.9993, 1.528, 0.9827, 1.584, 0.9827, 1.528, 0.9827, 1.528, 0.9993, 1.528, 0.9993, 1.584, 0.9993, 1.584, 0.9827, 1.64, 0.9827, 1.584, 0.9827, 1.584, 0.9993, 1.584, 0.9993, 1.64, 0.9993, 1.64, 0.9827, 1.695, 0.9827, 1.64, 0.9827, 1.64, 0.9993, 1.64, 0.9993, 1.695, 0.9993, 1.695, 0.9827, 1.75, 0.9827, 1.695, 0.9827, 1.695, 0.9993, 1.695, 0.9993, 1.75, 0.9993, 1.75, 0.9827, 0.8048, 0.9869, 0.75, 0.9869, 0.75, 0.9827, 0.75, 0.9827, 0.8048, 0.9827, 0.8048, 0.9869, 0.8599, 0.9869, 0.8048, 0.9869, 0.8048, 0.9827, 0.8048, 0.9827, 0.8599, 0.9827, 0.8599, 0.9869, 0.9156, 0.9869, 0.8599, 0.9869, 0.8599, 0.9827, 0.8599, 0.9827, 0.9156, 0.9827, 0.9156, 0.9869, 0.9718, 0.9869, 0.9156, 0.9869, 0.9156, 0.9827, 0.9156, 0.9827, 0.9718, 0.9827, 0.9718, 0.9869, 1.028, 0.9869, 0.9718, 0.9869, 0.9718, 0.9827, 0.9718, 0.9827, 1.028, 0.9827, 1.028, 0.9869, 0.08439, 0.9869, 0.0282, 0.9869, 0.0282, 0.9827, 0.0282, 0.9827, 0.08439, 0.9827, 0.08439, 0.9869, 0.1401, 0.9869, 0.08439, 0.9869, 0.08439, 0.9827, 0.08439, 0.9827, 0.1401, 0.9827, 0.1401, 0.9869, 0.1952, 0.9869, 0.1401, 0.9869, 0.1401, 0.9827, 0.1401, 0.9827, 0.1952, 0.9827, 0.1952, 0.9869, 0.25, 0.9869, 0.1952, 0.9869, 0.1952, 0.9827, 0.1952, 0.9827, 0.25, 0.9827, 0.25, 0.9869, 0.3048, 0.9869, 0.25, 0.9869, 0.25, 0.9827, 0.25, 0.9827, 0.3048, 0.9827, 0.3048, 0.9869, 0.3599, 0.9869, 0.3048, 0.9869, 0.3048, 0.9827, 0.3048, 0.9827, 0.3599, 0.9827, 0.3599, 0.9869, 0.4156, 0.9869, 0.3599, 0.9869, 0.3599, 0.9827, 0.3599, 0.9827, 0.4156, 0.9827, 0.4156, 0.9869, 0.4718, 0.9869, 0.4156, 0.9869, 0.4156, 0.9827, 0.4156, 0.9827, 0.4718, 0.9827, 0.4718, 0.9869, 0.5282, 0.9869, 0.4718, 0.9869, 0.4718, 0.9827, 0.4718, 0.9827, 0.5282, 0.9827, 0.5282, 0.9869, 0.5844, 0.9869, 0.5282, 0.9869, 0.5282, 0.9827, 0.5282, 0.9827, 0.5844, 0.9827, 0.5844, 0.9869, 0.6401, 0.9869, 0.5844, 0.9869, 0.5844, 0.9827, 0.5844, 0.9827, 0.6401, 0.9827, 0.6401, 0.9869, 0.6952, 0.9869, 0.6401, 0.9869, 0.6401, 0.9827, 0.6401, 0.9827, 0.6952, 0.9827, 0.6952, 0.9869, 0.75, 0.9869, 0.6952, 0.9869, 0.6952, 0.9827, 0.6952, 0.9827, 0.75, 0.9827, 0.75, 0.9869, 0.75, 0.03062, 0.8048, 0.03062, 0.8048, 0.07304, 0.8048, 0.07304, 0.75, 0.07304, 0.75, 0.03062, 0.8048, 0.03062, 0.8599, 0.03062, 0.8599, 0.07304, 0.8599, 0.07304, 0.8048, 0.07304, 0.8048, 0.03062, 0.8599, 0.03062, 0.9156, 0.03062, 0.9156, 0.07304, 0.9156, 0.07304, 0.8599, 0.07304, 0.8599, 0.03062, 0.9156, 0.03062, 0.9718, 0.03062, 0.9718, 0.07304, 0.9718, 0.07304, 0.9156, 0.07304, 0.9156, 0.03062, -0.0282, 0.03062, 0.0282, 0.03062, 0.0282, 0.07304, 0.0282, 0.07304, -0.0282, 0.07304, -0.0282, 0.03062, 0.0282, 0.03062, 0.08439, 0.03062, 0.08439, 0.07304, 0.08439, 0.07304, 0.0282, 0.07304, 0.0282, 0.03062, 0.08439, 0.03062, 0.1401, 0.03062, 0.1401, 0.07304, 0.1401, 0.07304, 0.08439, 0.07304, 0.08439, 0.03062, 0.1401, 0.03062, 0.1952, 0.03062, 0.1952, 0.07304, 0.1952, 0.07304, 0.1401, 0.07304, 0.1401, 0.03062, 0.1952, 0.03062, 0.25, 0.03062, 0.25, 0.07304, 0.25, 0.07304, 0.1952, 0.07304, 0.1952, 0.03062, 0.25, 0.03062, 0.3048, 0.03062, 0.3048, 0.07304, 0.3048, 0.07304, 0.25, 0.07304, 0.25, 0.03062, 0.3048, 0.03062, 0.3599, 0.03062, 0.3599, 0.07304, 0.3599, 0.07304, 0.3048, 0.07304, 0.3048, 0.03062, 0.3599, 0.03062, 0.4156, 0.03062, 0.4156, 0.07304, 0.4156, 0.07304, 0.3599, 0.07304, 0.3599, 0.03062, 0.4156, 0.03062, 0.4718, 0.03062, 0.4718, 0.07304, 0.4718, 0.07304, 0.4156, 0.07304, 0.4156, 0.03062, 0.4718, 0.03062, 0.5282, 0.03062, 0.5282, 0.07304, 0.5282, 0.07304, 0.4718, 0.07304, 0.4718, 0.03062, 0.5282, 0.03062, 0.5844, 0.03062, 0.5844, 0.07304, 0.5844, 0.07304, 0.5282, 0.07304, 0.5282, 0.03062, 0.5844, 0.03062, 0.6401, 0.03062, 0.6401, 0.07304, 0.6401, 0.07304, 0.5844, 0.07304, 0.5844, 0.03062, 0.6401, 0.03062, 0.6952, 0.03062, 0.6952, 0.07304, 0.6952, 0.07304, 0.6401, 0.07304, 0.6401, 0.03062, 0.6952, 0.03062, 0.75, 0.03062, 0.75, 0.07304, 0.75, 0.07304, 0.6952, 0.07304, 0.6952, 0.03062, 0.75, 0.01531, 0.8048, 0.01531, 0.8048, 0.03062, 0.8048, 0.03062, 0.75, 0.03062, 0.75, 0.01531, 0.8048, 0.01531, 0.8599, 0.01531, 0.8599, 0.03062, 0.8599, 0.03062, 0.8048, 0.03062, 0.8048, 0.01531, 0.8599, 0.01531, 0.9156, 0.01531, 0.9156, 0.03062, 0.9156, 0.03062, 0.8599, 0.03062, 0.8599, 0.01531, 0.9156, 0.01531, 0.9718, 0.01531, 0.9718, 0.03062, 0.9718, 0.03062, 0.9156, 0.03062, 0.9156, 0.01531, -0.0282, 0.01531, 0.0282, 0.01531, 0.0282, 0.03062, 0.0282, 0.03062, -0.0282, 0.03062, -0.0282, 0.01531, 0.0282, 0.01531, 0.08439, 0.01531, 0.08439, 0.03062, 0.08439, 0.03062, 0.0282, 0.03062, 0.0282, 0.01531, 0.08439, 0.01531, 0.1401, 0.01531, 0.1401, 0.03062, 0.1401, 0.03062, 0.08439, 0.03062, 0.08439, 0.01531, 0.1401, 0.01531, 0.1952, 0.01531, 0.1952, 0.03062, 0.1952, 0.03062, 0.1401, 0.03062, 0.1401, 0.01531, 0.1952, 0.01531, 0.25, 0.01531, 0.25, 0.03062, 0.25, 0.03062, 0.1952, 0.03062, 0.1952, 0.01531, 0.25, 0.01531, 0.3048, 0.01531, 0.3048, 0.03062, 0.3048, 0.03062, 0.25, 0.03062, 0.25, 0.01531, 0.3048, 0.01531, 0.3599, 0.01531, 0.3599, 0.03062, 0.3599, 0.03062, 0.3048, 0.03062, 0.3048, 0.01531, 0.3599, 0.01531, 0.4156, 0.01531, 0.4156, 0.03062, 0.4156, 0.03062, 0.3599, 0.03062, 0.3599, 0.01531, 0.4156, 0.01531, 0.4718, 0.01531, 0.4718, 0.03062, 0.4718, 0.03062, 0.4156, 0.03062, 0.4156, 0.01531, 0.4718, 0.01531, 0.5282, 0.01531, 0.5282, 0.03062, 0.5282, 0.03062, 0.4718, 0.03062, 0.4718, 0.01531, 0.5282, 0.01531, 0.5844, 0.01531, 0.5844, 0.03062, 0.5844, 0.03062, 0.5282, 0.03062, 0.5282, 0.01531, 0.5844, 0.01531, 0.6401, 0.01531, 0.6401, 0.03062, 0.6401, 0.03062, 0.5844, 0.03062, 0.5844, 0.01531, 0.6401, 0.01531, 0.6952, 0.01531, 0.6952, 0.03062, 0.6952, 0.03062, 0.6401, 0.03062, 0.6401, 0.01531, 0.6952, 0.01531, 0.75, 0.01531, 0.75, 0.03062, 0.75, 0.03062, 0.6952, 0.03062, 0.6952, 0.01531, 0.75, 5.96e-08, 0.8048, 1.192e-07, 0.8048, 0.01531, 0.8048, 0.01531, 0.75, 0.01531, 0.75, 5.96e-08, 0.8048, 1.192e-07, 0.8599, 5.96e-08, 0.8599, 0.01531, 0.8599, 0.01531, 0.8048, 0.01531, 0.8048, 1.192e-07, 0.8599, 5.96e-08, 0.9156, 8.941e-08, 0.9156, 0.01531, 0.9156, 0.01531, 0.8599, 0.01531, 0.8599, 5.96e-08, 0.9156, 8.941e-08, 0.9718, 8.941e-08, 0.9718, 0.01531, 0.9718, 0.01531, 0.9156, 0.01531, 0.9156, 8.941e-08, -0.0282, 8.941e-08, 0.0282, 8.941e-08, 0.0282, 0.01531, 0.0282, 0.01531, -0.0282, 0.01531, -0.0282, 8.941e-08, 0.0282, 8.941e-08, 0.08439, 8.941e-08, 0.08439, 0.01531, 0.08439, 0.01531, 0.0282, 0.01531, 0.0282, 8.941e-08, 0.08439, 8.941e-08, 0.1401, 5.96e-08, 0.1401, 0.01531, 0.1401, 0.01531, 0.08439, 0.01531, 0.08439, 8.941e-08, 0.1401, 5.96e-08, 0.1952, 1.192e-07, 0.1952, 0.01531, 0.1952, 0.01531, 0.1401, 0.01531, 0.1401, 5.96e-08, 0.1952, 1.192e-07, 0.25, 5.96e-08, 0.25, 0.01531, 0.25, 0.01531, 0.1952, 0.01531, 0.1952, 1.192e-07, 0.25, 5.96e-08, 0.3048, 5.96e-08, 0.3048, 0.01531, 0.3048, 0.01531, 0.25, 0.01531, 0.25, 5.96e-08, 0.3048, 5.96e-08, 0.3599, 8.941e-08, 0.3599, 0.01531, 0.3599, 0.01531, 0.3048, 0.01531, 0.3048, 5.96e-08, 0.3599, 8.941e-08, 0.4156, 5.96e-08, 0.4156, 0.01531, 0.4156, 0.01531, 0.3599, 0.01531, 0.3599, 8.941e-08, 0.4156, 5.96e-08, 0.4718, 5.96e-08, 0.4718, 0.01531, 0.4718, 0.01531, 0.4156, 0.01531, 0.4156, 5.96e-08, 0.4718, 5.96e-08, 0.5282, 5.96e-08, 0.5282, 0.01531, 0.5282, 0.01531, 0.4718, 0.01531, 0.4718, 5.96e-08, 0.5282, 5.96e-08, 0.5844, 5.96e-08, 0.5844, 0.01531, 0.5844, 0.01531, 0.5282, 0.01531, 0.5282, 5.96e-08, 0.5844, 5.96e-08, 0.6401, 8.941e-08, 0.6401, 0.01531, 0.6401, 0.01531, 0.5844, 0.01531, 0.5844, 5.96e-08, 0.6401, 8.941e-08, 0.6952, 5.96e-08, 0.6952, 0.01531, 0.6952, 0.01531, 0.6401, 0.01531, 0.6401, 8.941e-08, 0.6952, 5.96e-08, 0.75, 5.96e-08, 0.75, 0.01531, 0.75, 0.01531, 0.6952, 0.01531, 0.6952, 5.96e-08, 0.75, 0.03062, 0.8048, 0.03062, 0.8048, 1.192e-07, 0.8048, 1.192e-07, 0.75, 5.96e-08, 0.75, 0.03062, 0.4132, 0.7422, 0.3368, 0.6975, 0.2342, 0.8216, 0.2342, 0.8216, 0.3586, 0.8946, 0.4132, 0.7422, 0.3368, 0.6975, 0.2802, 0.6289, 0.1419, 0.7099, 0.1419, 0.7099, 0.2342, 0.8216, 0.3368, 0.6975, 0.9156, 0.03062, 0.9718, 0.03062, 0.9718, 8.941e-08, 0.9718, 8.941e-08, 0.9156, 8.941e-08, 0.9156, 0.03062, -0.0282, 0.03062, 0.0282, 0.03062, 0.0282, 8.941e-08, 0.0282, 8.941e-08, -0.0282, 8.941e-08, -0.0282, 0.03062, 0.0282, 0.03062, 0.08439, 0.03062, 0.08439, 8.941e-08, 0.08439, 8.941e-08, 0.0282, 8.941e-08, 0.0282, 0.03062, 0.2802, 0.3711, 0.3368, 0.3025, 0.2342, 0.1784, 0.2342, 0.1784, 0.1419, 0.2901, 0.2802, 0.3711, 0.3368, 0.3025, 0.4132, 0.2578, 0.3586, 0.1054, 0.3586, 0.1054, 0.2342, 0.1784, 0.3368, 0.3025, 0.1952, 0.03062, 0.25, 0.03062, 0.25, 5.96e-08, 0.25, 5.96e-08, 0.1952, 1.192e-07, 0.1952, 0.03062, 0.25, 0.03062, 0.3048, 0.03062, 0.3048, 5.96e-08, 0.3048, 5.96e-08, 0.25, 5.96e-08, 0.25, 0.03062, 0.5868, 0.2578, 0.6632, 0.3025, 0.7658, 0.1784, 0.7658, 0.1784, 0.6414, 0.1054, 0.5868, 0.2578, 0.6632, 0.3025, 0.7198, 0.3711, 0.8581, 0.2901, 0.8581, 0.2901, 0.7658, 0.1784, 0.6632, 0.3025, 0.4156, 0.03062, 0.4718, 0.03062, 0.4718, 5.96e-08, 0.4718, 5.96e-08, 0.4156, 5.96e-08, 0.4156, 0.03062, 0.4718, 0.03062, 0.5282, 0.03062, 0.5282, 5.96e-08, 0.5282, 5.96e-08, 0.4718, 5.96e-08, 0.4718, 0.03062, 0.5282, 0.03062, 0.5844, 0.03062, 0.5844, 5.96e-08, 0.5844, 5.96e-08, 0.5282, 5.96e-08, 0.5282, 0.03062, 0.7198, 0.6289, 0.6632, 0.6975, 0.7658, 0.8216, 0.7658, 0.8216, 0.8581, 0.7099, 0.7198, 0.6289, 0.6632, 0.6975, 0.5868, 0.7422, 0.6414, 0.8946, 0.6414, 0.8946, 0.7658, 0.8216, 0.6632, 0.6975, 0.6952, 0.03062, 0.75, 0.03062, 0.75, 5.96e-08, 0.75, 5.96e-08, 0.6952, 5.96e-08, 0.6952, 0.03062, 0.5, 0.6528, 0.4485, 0.6436, 0.4132, 0.7422, 0.4132, 0.7422, 0.5, 0.7578, 0.5, 0.6528, 0.4485, 0.6436, 0.4033, 0.6171, 0.3368, 0.6975, 0.3368, 0.6975, 0.4132, 0.7422, 0.4485, 0.6436, 0.4033, 0.6171, 0.3697, 0.5764, 0.2802, 0.6289, 0.2802, 0.6289, 0.3368, 0.6975, 0.4033, 0.6171, 0.3697, 0.5764, 0.3518, 0.5265, 0.25, 0.5448, 0.25, 0.5448, 0.2802, 0.6289, 0.3697, 0.5764, 0.3518, 0.5265, 0.3518, 0.4735, 0.25, 0.4552, 0.25, 0.4552, 0.25, 0.5448, 0.3518, 0.5265, 0.3518, 0.4735, 0.3697, 0.4236, 0.2802, 0.3711, 0.2802, 0.3711, 0.25, 0.4552, 0.3518, 0.4735, 0.3697, 0.4236, 0.4033, 0.3829, 0.3368, 0.3025, 0.3368, 0.3025, 0.2802, 0.3711, 0.3697, 0.4236, 0.4033, 0.3829, 0.4485, 0.3564, 0.4132, 0.2578, 0.4132, 0.2578, 0.3368, 0.3025, 0.4033, 0.3829, 0.4485, 0.3564, 0.5, 0.3472, 0.5, 0.2422, 0.5, 0.2422, 0.4132, 0.2578, 0.4485, 0.3564, 0.5, 0.3472, 0.5515, 0.3564, 0.5868, 0.2578, 0.5868, 0.2578, 0.5, 0.2422, 0.5, 0.3472, 0.5515, 0.3564, 0.5967, 0.3829, 0.6632, 0.3025, 0.6632, 0.3025, 0.5868, 0.2578, 0.5515, 0.3564, 0.5967, 0.3829, 0.6303, 0.4236, 0.7198, 0.3711, 0.7198, 0.3711, 0.6632, 0.3025, 0.5967, 0.3829, 0.6303, 0.4236, 0.6482, 0.4735, 0.75, 0.4552, 0.75, 0.4552, 0.7198, 0.3711, 0.6303, 0.4236, 0.6482, 0.4735, 0.6482, 0.5265, 0.75, 0.5448, 0.75, 0.5448, 0.75, 0.4552, 0.6482, 0.4735, 0.6482, 0.5265, 0.6303, 0.5764, 0.7198, 0.6289, 0.7198, 0.6289, 0.75, 0.5448, 0.6482, 0.5265, 0.6303, 0.5764, 0.5967, 0.6171, 0.6632, 0.6975, 0.6632, 0.6975, 0.7198, 0.6289, 0.6303, 0.5764, 0.5967, 0.6171, 0.5515, 0.6436, 0.5868, 0.7422, 0.5868, 0.7422, 0.6632, 0.6975, 0.5967, 0.6171, 0.5515, 0.6436, 0.5, 0.6528, 0.5, 0.7578, 0.5, 0.7578, 0.5868, 0.7422, 0.5515, 0.6436])
me_siatka.materials.append(mat_09___default)
me_siatka.materials.append(mat_material__68)
me_siatka.materials.append(mat_material__67)
me_siatka.materials.append(mat_material__69)
me_siatka.update()
me_siatka.normals_split_custom_set([tuple(v) for v in zip(*[iter([-1.307e-07, -2.584e-07, -1.0, 0.0, 1.483e-07, -1.0, -3.899e-08, 6.475e-10, -1.0, -3.899e-08, 6.475e-10, -1.0, 0.0, 8.538e-07, -1.0, -1.857e-07, -3.836e-07, -1.0, -1.857e-07, -3.836e-07, -1.0, 1.046e-06, -1.735e-06, -1.0, 3.64e-08, -3.414e-08, -1.0, -3.899e-08, 6.475e-10, -1.0, -1.857e-07, -3.836e-07, -1.0, 3.64e-08, -3.414e-08, -1.0, 3.64e-08, -3.414e-08, -1.0, 0.0, 2.965e-07, -1.0, -1.857e-07, 2.104e-07, -1.0, -1.857e-07, 2.104e-07, -1.0, 1.046e-06, -1.081e-06, -1.0, 7.063e-08, 1.136e-07, -1.0, 3.64e-08, -3.414e-08, -1.0, -1.857e-07, 2.104e-07, -1.0, 7.063e-08, 1.136e-07, -1.0, 7.063e-08, 1.136e-07, -1.0, 1.281e-07, 0.0, -1.0, 8.006e-09, 2.489e-07, -1.0, 8.006e-09, 2.489e-07, -1.0, 0.0, 8.023e-07, -1.0, 7.864e-08, 1.814e-07, -1.0, 7.063e-08, 1.136e-07, -1.0, 8.006e-09, 2.489e-07, -1.0, 7.864e-08, 1.814e-07, -1.0, 3.64e-08, -3.414e-08, -1.0, 7.063e-08, 1.136e-07, -1.0, 7.864e-08, 1.814e-07, -1.0, -3.899e-08, 6.475e-10, -1.0, 3.64e-08, -3.414e-08, -1.0, 7.864e-08, 1.814e-07, -1.0, 7.864e-08, 1.814e-07, -1.0, 2.092e-06, 5.752e-07, -1.0, -2.549e-07, 5.983e-08, -1.0, -3.899e-08, 6.475e-10, -1.0, 7.864e-08, 1.814e-07, -1.0, -2.549e-07, 5.983e-08, -1.0, -1.307e-07, -2.584e-07, -1.0, -3.899e-08, 6.475e-10, -1.0, -2.549e-07, 5.983e-08, -1.0, -2.092e-06, 7.234e-07, -1.0, -1.307e-07, -2.584e-07, -1.0, -2.549e-07, 5.983e-08, -1.0, 0.3306, 1.634e-07, -0.9438, 0.3107, 0.1131, -0.9438, 0.7847, 0.2856, -0.5501, 0.7847, 0.2856, -0.5501, 0.8351, 9.885e-07, -0.5501, 0.3306, 1.634e-07, -0.9438, 0.3107, 0.1131, -0.9438, 0.2533, 0.2125, -0.9438, 0.6397, 0.5368, -0.5501, 0.6397, 0.5368, -0.5501, 0.7847, 0.2856, -0.5501, 0.3107, 0.1131, -0.9438, 0.2533, 0.2125, -0.9438, 0.1653, 0.2863, -0.9438, 0.4175, 0.7232, -0.5501, 0.4175, 0.7232, -0.5501, 0.6397, 0.5368, -0.5501, 0.2533, 0.2125, -0.9438, 0.1653, 0.2863, -0.9438, 0.05741, 0.3256, -0.9438, 0.145, 0.8224, -0.5501, 0.145, 0.8224, -0.5501, 0.4175, 0.7232, -0.5501, 0.1653, 0.2863, -0.9438, 0.05741, 0.3256, -0.9438, -0.05741, 0.3256, -0.9438, -0.145, 0.8224, -0.5501, -0.145, 0.8224, -0.5501, 0.145, 0.8224, -0.5501, 0.05741, 0.3256, -0.9438, -0.05741, 0.3256, -0.9438, -0.1653, 0.2863, -0.9438, -0.4175, 0.7232, -0.5501, -0.4175, 0.7232, -0.5501, -0.145, 0.8224, -0.5501, -0.05741, 0.3256, -0.9438, -0.1653, 0.2863, -0.9438, -0.2533, 0.2125, -0.9438, -0.6397, 0.5368, -0.5501, -0.6397, 0.5368, -0.5501, -0.4175, 0.7232, -0.5501, -0.1653, 0.2863, -0.9438, -0.2533, 0.2125, -0.9438, -0.3107, 0.1131, -0.9438, -0.7847, 0.2856, -0.5501, -0.7847, 0.2856, -0.5501, -0.6397, 0.5368, -0.5501, -0.2533, 0.2125, -0.9438, -0.3107, 0.1131, -0.9438, -0.3306, -7.741e-08, -0.9438, -0.8351, -8.471e-07, -0.5501, -0.8351, -8.471e-07, -0.5501, -0.7847, 0.2856, -0.5501, -0.3107, 0.1131, -0.9438, -0.3306, -7.741e-08, -0.9438, -0.3107, -0.1131, -0.9438, -0.7847, -0.2856, -0.5501, -0.7847, -0.2856, -0.5501, -0.8351, -8.471e-07, -0.5501, -0.3306, -7.741e-08, -0.9438, -0.3107, -0.1131, -0.9438, -0.2533, -0.2125, -0.9438, -0.6397, -0.5368, -0.5501, -0.6397, -0.5368, -0.5501, -0.7847, -0.2856, -0.5501, -0.3107, -0.1131, -0.9438, -0.2533, -0.2125, -0.9438, -0.1653, -0.2863, -0.9438, -0.4175, -0.7232, -0.5501, -0.4175, -0.7232, -0.5501, -0.6397, -0.5368, -0.5501, -0.2533, -0.2125, -0.9438, -0.1653, -0.2863, -0.9438, -0.05741, -0.3256, -0.9438, -0.145, -0.8224, -0.5501, -0.145, -0.8224, -0.5501, -0.4175, -0.7232, -0.5501, -0.1653, -0.2863, -0.9438, -0.05741, -0.3256, -0.9438, 0.05741, -0.3256, -0.9438, 0.145, -0.8224, -0.5501, 0.145, -0.8224, -0.5501, -0.145, -0.8224, -0.5501, -0.05741, -0.3256, -0.9438, 0.05741, -0.3256, -0.9438, 0.1653, -0.2863, -0.9438, 0.4175, -0.7232, -0.5501, 0.4175, -0.7232, -0.5501, 0.145, -0.8224, -0.5501, 0.05741, -0.3256, -0.9438, 0.1653, -0.2863, -0.9438, 0.2533, -0.2125, -0.9438, 0.6397, -0.5368, -0.5501, 0.6397, -0.5368, -0.5501, 0.4175, -0.7232, -0.5501, 0.1653, -0.2863, -0.9438, 0.2533, -0.2125, -0.9438, 0.3107, -0.1131, -0.9438, 0.7847, -0.2856, -0.5501, 0.7847, -0.2856, -0.5501, 0.6397, -0.5368, -0.5501, 0.2533, -0.2125, -0.9438, 0.3107, -0.1131, -0.9438, 0.3306, 1.634e-07, -0.9438, 0.8351, 9.885e-07, -0.5501, 0.8351, 9.885e-07, -0.5501, 0.7847, -0.2856, -0.5501, 0.3107, -0.1131, -0.9438, 0.8351, 9.885e-07, -0.5501, 0.7847, 0.2856, -0.5501, 0.9108, 0.3315, 0.246, 0.9108, 0.3315, 0.246, 0.9693, -3.38e-07, 0.246, 0.8351, 9.885e-07, -0.5501, 0.7847, 0.2856, -0.5501, 0.6397, 0.5368, -0.5501, 0.7425, 0.623, 0.246, 0.7425, 0.623, 0.246, 0.9108, 0.3315, 0.246, 0.7847, 0.2856, -0.5501, 0.6397, 0.5368, -0.5501, 0.4175, 0.7232, -0.5501, 0.4846, 0.8394, 0.246, 0.4846, 0.8394, 0.246, 0.7425, 0.623, 0.246, 0.6397, 0.5368, -0.5501, 0.4175, 0.7232, -0.5501, 0.145, 0.8224, -0.5501, 0.1683, 0.9545, 0.246, 0.1683, 0.9545, 0.246, 0.4846, 0.8394, 0.246, 0.4175, 0.7232, -0.5501, 0.145, 0.8224, -0.5501, -0.145, 0.8224, -0.5501, -0.1683, 0.9545, 0.246, -0.1683, 0.9545, 0.246, 0.1683, 0.9545, 0.246, 0.145, 0.8224, -0.5501, -0.145, 0.8224, -0.5501, -0.4175, 0.7232, -0.5501, -0.4846, 0.8394, 0.246, -0.4846, 0.8394, 0.246, -0.1683, 0.9545, 0.246, -0.145, 0.8224, -0.5501, -0.4175, 0.7232, -0.5501, -0.6397, 0.5368, -0.5501, -0.7425, 0.623, 0.246, -0.7425, 0.623, 0.246, -0.4846, 0.8394, 0.246, -0.4175, 0.7232, -0.5501, -0.6397, 0.5368, -0.5501, -0.7847, 0.2856, -0.5501, -0.9108, 0.3315, 0.246, -0.9108, 0.3315, 0.246, -0.7425, 0.623, 0.246, -0.6397, 0.5368, -0.5501, -0.7847, 0.2856, -0.5501, -0.8351, -8.471e-07, -0.5501, -0.9693, 3.754e-07, 0.246, -0.9693, 3.754e-07, 0.246, -0.9108, 0.3315, 0.246, -0.7847, 0.2856, -0.5501, -0.8351, -8.471e-07, -0.5501, -0.7847, -0.2856, -0.5501, -0.9108, -0.3315, 0.246, -0.9108, -0.3315, 0.246, -0.9693, 3.754e-07, 0.246, -0.8351, -8.471e-07, -0.5501, -0.7847, -0.2856, -0.5501, -0.6397, -0.5368, -0.5501, -0.7425, -0.623, 0.246, -0.7425, -0.623, 0.246, -0.9108, -0.3315, 0.246, -0.7847, -0.2856, -0.5501, -0.6397, -0.5368, -0.5501, -0.4175, -0.7232, -0.5501, -0.4846, -0.8394, 0.246, -0.4846, -0.8394, 0.246, -0.7425, -0.623, 0.246, -0.6397, -0.5368, -0.5501, -0.4175, -0.7232, -0.5501, -0.145, -0.8224, -0.5501, -0.1683, -0.9545, 0.246, -0.1683, -0.9545, 0.246, -0.4846, -0.8394, 0.246, -0.4175, -0.7232, -0.5501, -0.145, -0.8224, -0.5501, 0.145, -0.8224, -0.5501, 0.1683, -0.9545, 0.246, 0.1683, -0.9545, 0.246, -0.1683, -0.9545, 0.246, -0.145, -0.8224, -0.5501, 0.145, -0.8224, -0.5501, 0.4175, -0.7232, -0.5501, 0.4846, -0.8394, 0.246, 0.4846, -0.8394, 0.246, 0.1683, -0.9545, 0.246, 0.145, -0.8224, -0.5501, 0.4175, -0.7232, -0.5501, 0.6397, -0.5368, -0.5501, 0.7425, -0.623, 0.246, 0.7425, -0.623, 0.246, 0.4846, -0.8394, 0.246, 0.4175, -0.7232, -0.5501, 0.6397, -0.5368, -0.5501, 0.7847, -0.2856, -0.5501, 0.9108, -0.3315, 0.246, 0.9108, -0.3315, 0.246, 0.7425, -0.623, 0.246, 0.6397, -0.5368, -0.5501, 0.7847, -0.2856, -0.5501, 0.8351, 9.885e-07, -0.5501, 0.9693, -3.38e-07, 0.246, 0.9693, -3.38e-07, 0.246, 0.9108, -0.3315, 0.246, 0.7847, -0.2856, -0.5501, 0.9693, -3.38e-07, 0.246, 0.9108, 0.3315, 0.246, 0.8198, 0.2984, 0.4888, 0.8198, 0.2984, 0.4888, 0.8724, -5.026e-06, 0.4888, 0.9693, -3.38e-07, 0.246, 0.9108, 0.3315, 0.246, 0.7425, 0.623, 0.246, 0.6683, 0.5608, 0.4888, 0.6683, 0.5608, 0.4888, 0.8198, 0.2984, 0.4888, 0.9108, 0.3315, 0.246, 0.7425, 0.623, 0.246, 0.4846, 0.8394, 0.246, 0.4362, 0.7555, 0.4888, 0.4362, 0.7555, 0.4888, 0.6683, 0.5608, 0.4888, 0.7425, 0.623, 0.246, 0.4846, 0.8394, 0.246, 0.1683, 0.9545, 0.246, 0.1515, 0.8592, 0.4888, 0.1515, 0.8592, 0.4888, 0.4362, 0.7555, 0.4888, 0.4846, 0.8394, 0.246, 0.1683, 0.9545, 0.246, -0.1683, 0.9545, 0.246, -0.1515, 0.8592, 0.4888, -0.1515, 0.8592, 0.4888, 0.1515, 0.8592, 0.4888, 0.1683, 0.9545, 0.246, -0.1683, 0.9545, 0.246, -0.4846, 0.8394, 0.246, -0.4362, 0.7555, 0.4888, -0.4362, 0.7555, 0.4888, -0.1515, 0.8592, 0.4888, -0.1683, 0.9545, 0.246, -0.4846, 0.8394, 0.246, -0.7425, 0.623, 0.246, -0.6683, 0.5608, 0.4888, -0.6683, 0.5608, 0.4888, -0.4362, 0.7555, 0.4888, -0.4846, 0.8394, 0.246, -0.7425, 0.623, 0.246, -0.9108, 0.3315, 0.246, -0.8198, 0.2984, 0.4888, -0.8198, 0.2984, 0.4888, -0.6683, 0.5608, 0.4888, -0.7425, 0.623, 0.246, -0.9108, 0.3315, 0.246, -0.9693, 3.754e-07, 0.246, -0.8724, 5.099e-06, 0.4888, -0.8724, 5.099e-06, 0.4888, -0.8198, 0.2984, 0.4888, -0.9108, 0.3315, 0.246, -0.9693, 3.754e-07, 0.246, -0.9108, -0.3315, 0.246, -0.8198, -0.2984, 0.4888, -0.8198, -0.2984, 0.4888, -0.8724, 5.099e-06, 0.4888, -0.9693, 3.754e-07, 0.246, -0.9108, -0.3315, 0.246, -0.7425, -0.623, 0.246, -0.6683, -0.5608, 0.4888, -0.6683, -0.5608, 0.4888, -0.8198, -0.2984, 0.4888, -0.9108, -0.3315, 0.246, -0.7425, -0.623, 0.246, -0.4846, -0.8394, 0.246, -0.4362, -0.7555, 0.4888, -0.4362, -0.7555, 0.4888, -0.6683, -0.5608, 0.4888, -0.7425, -0.623, 0.246, -0.4846, -0.8394, 0.246, -0.1683, -0.9545, 0.246, -0.1515, -0.8592, 0.4888, -0.1515, -0.8592, 0.4888, -0.4362, -0.7555, 0.4888, -0.4846, -0.8394, 0.246, -0.1683, -0.9545, 0.246, 0.1683, -0.9545, 0.246, 0.1515, -0.8592, 0.4888, 0.1515, -0.8592, 0.4888, -0.1515, -0.8592, 0.4888, -0.1683, -0.9545, 0.246, 0.1683, -0.9545, 0.246, 0.4846, -0.8394, 0.246, 0.4362, -0.7555, 0.4888, 0.4362, -0.7555, 0.4888, 0.1515, -0.8592, 0.4888, 0.1683, -0.9545, 0.246, 0.4846, -0.8394, 0.246, 0.7425, -0.623, 0.246, 0.6683, -0.5608, 0.4888, 0.6683, -0.5608, 0.4888, 0.4362, -0.7555, 0.4888, 0.4846, -0.8394, 0.246, 0.7425, -0.623, 0.246, 0.9108, -0.3315, 0.246, 0.8198, -0.2984, 0.4888, 0.8198, -0.2984, 0.4888, 0.6683, -0.5608, 0.4888, 0.7425, -0.623, 0.246, 0.9108, -0.3315, 0.246, 0.9693, -3.38e-07, 0.246, 0.8724, -5.026e-06, 0.4888, 0.8724, -5.026e-06, 0.4888, 0.8198, -0.2984, 0.4888, 0.9108, -0.3315, 0.246, 0.0, 0.0, 1.0, 0.0, 0.0, 1.0, 1.444e-07, 0.0, 1.0, 1.444e-07, 0.0, 1.0, -1.939e-06, 0.0, 1.0, -1.212e-07, 0.0, 1.0, -1.212e-07, 0.0, 1.0, 0.0, 0.0, 1.0, 4.704e-07, 0.0, 1.0, 1.444e-07, 0.0, 1.0, -1.212e-07, 0.0, 1.0, 4.704e-07, 0.0, 1.0, 4.704e-07, 0.0, 1.0, 0.0, 0.0, 1.0, 2.308e-06, 0.0, 1.0, 2.308e-06, 0.0, 1.0, -7.757e-06, 0.0, 1.0, -2.786e-07, 0.0, 1.0, 4.704e-07, 0.0, 1.0, 2.308e-06, 0.0, 1.0, -2.786e-07, 0.0, 1.0, -2.786e-07, 0.0, 1.0, 3.878e-06, 0.0, 1.0, -3.126e-07, 0.0, 1.0, -3.126e-07, 0.0, 1.0, -1.431e-06, 0.0, 1.0, -2.1e-07, 0.0, 1.0, -2.786e-07, 0.0, 1.0, -3.126e-07, 0.0, 1.0, -2.1e-07, 0.0, 1.0, 4.704e-07, 0.0, 1.0, -2.786e-07, 0.0, 1.0, -2.1e-07, 0.0, 1.0, 1.444e-07, 0.0, 1.0, 4.704e-07, 0.0, 1.0, -2.1e-07, 0.0, 1.0, -2.1e-07, 0.0, 1.0, 0.0, 0.0, 1.0, -1.576e-07, 0.0, 1.0, 1.444e-07, 0.0, 1.0, -2.1e-07, 0.0, 1.0, -1.576e-07, 0.0, 1.0, 0.0, 0.0, 1.0, 1.444e-07, 0.0, 1.0, -1.576e-07, 0.0, 1.0, 0.0, 0.0, 1.0, 0.0, 0.0, 1.0, -1.576e-07, 0.0, 1.0, 0.9848, 0.1736, 0.0, 0.9848, 0.1736, 0.0, 0.9848, 0.1736, 0.0, 0.9848, 0.1736, 0.0, 0.9848, 0.1736, 0.0, 0.9848, 0.1736, 0.0, 0.866, 0.5, 0.0, 0.866, 0.5, 0.0, 0.866, 0.5, 0.0, 0.866, 0.5, 0.0, 0.866, 0.5, 0.0, 0.866, 0.5, 0.0, 0.6428, 0.766, 0.0, 0.6428, 0.766, 0.0, 0.6428, 0.766, 0.0, 0.6428, 0.766, 0.0, 0.6428, 0.766, 0.0, 0.6428, 0.766, 0.0, 0.342, 0.9397, 0.0, 0.342, 0.9397, 0.0, 0.342, 0.9397, 0.0, 0.342, 0.9397, 0.0, 0.342, 0.9397, 0.0, 0.342, 0.9397, 0.0, -3.79e-07, 1.0, 0.0, -3.79e-07, 1.0, 0.0, -3.79e-07, 1.0, 0.0, -3.79e-07, 1.0, 0.0, -3.79e-07, 1.0, 0.0, -3.79e-07, 1.0, 0.0, -0.342, 0.9397, 0.0, -0.342, 0.9397, 0.0, -0.342, 0.9397, 0.0, -0.342, 0.9397, 0.0, -0.342, 0.9397, 0.0, -0.342, 0.9397, 0.0, -0.6428, 0.766, 0.0, -0.6428, 0.766, 0.0, -0.6428, 0.766, 0.0, -0.6428, 0.766, 0.0, -0.6428, 0.766, 0.0, -0.6428, 0.766, 0.0, -0.866, 0.5, 0.0, -0.866, 0.5, 0.0, -0.866, 0.5, 0.0, -0.866, 0.5, 0.0, -0.866, 0.5, 0.0, -0.866, 0.5, 0.0, -0.9848, 0.1736, 0.0, -0.9848, 0.1736, 0.0, -0.9848, 0.1736, 0.0, -0.9848, 0.1736, 0.0, -0.9848, 0.1736, 0.0, -0.9848, 0.1736, 0.0, -0.9848, -0.1736, 0.0, -0.9848, -0.1736, 0.0, -0.9848, -0.1736, 0.0, -0.9848, -0.1736, 0.0, -0.9848, -0.1736, 0.0, -0.9848, -0.1736, 0.0, -0.866, -0.5, 0.0, -0.866, -0.5, 0.0, -0.866, -0.5, 0.0, -0.866, -0.5, 0.0, -0.866, -0.5, 0.0, -0.866, -0.5, 0.0, -0.6428, -0.766, 0.0, -0.6428, -0.766, 0.0, -0.6428, -0.766, 0.0, -0.6428, -0.766, 0.0, -0.6428, -0.766, 0.0, -0.6428, -0.766, 0.0, -0.342, -0.9397, 0.0, -0.342, -0.9397, 0.0, -0.342, -0.9397, 0.0, -0.342, -0.9397, 0.0, -0.342, -0.9397, 0.0, -0.342, -0.9397, 0.0, -3.79e-07, -1.0, 0.0, -3.79e-07, -1.0, 0.0, -3.79e-07, -1.0, 0.0, -3.79e-07, -1.0, 0.0, -3.79e-07, -1.0, 0.0, -3.79e-07, -1.0, 0.0, 0.342, -0.9397, 0.0, 0.342, -0.9397, 0.0, 0.342, -0.9397, 0.0, 0.342, -0.9397, 0.0, 0.342, -0.9397, 0.0, 0.342, -0.9397, 0.0, 0.6428, -0.766, 0.0, 0.6428, -0.766, 0.0, 0.6428, -0.766, 0.0, 0.6428, -0.766, 0.0, 0.6428, -0.766, 0.0, 0.6428, -0.766, 0.0, 0.866, -0.5, 0.0, 0.866, -0.5, 0.0, 0.866, -0.5, 0.0, 0.866, -0.5, 0.0, 0.866, -0.5, 0.0, 0.866, -0.5, 0.0, 0.9848, -0.1736, 0.0, 0.9848, -0.1736, 0.0, 0.9848, -0.1736, 0.0, 0.9848, -0.1736, 0.0, 0.9848, -0.1736, 0.0, 0.9848, -0.1736, 0.0, -0.1372, -0.0242, 0.9902, -0.1372, -0.0242, 0.9902, -0.1372, -0.0242, 0.9902, -0.1372, -0.0242, 0.9902, -0.1372, -0.0242, 0.9902, -0.1372, -0.0242, 0.9902, -0.1207, -0.06968, 0.9902, -0.1207, -0.06968, 0.9902, -0.1207, -0.06968, 0.9902, -0.1207, -0.06968, 0.9902, -0.1207, -0.06968, 0.9902, -0.1207, -0.06968, 0.9902, -0.08958, -0.1068, 0.9902, -0.08957, -0.1068, 0.9902, -0.08957, -0.1068, 0.9902, -0.08957, -0.1068, 0.9902, -0.08958, -0.1068, 0.9902, -0.08958, -0.1068, 0.9902, -0.04766, -0.131, 0.9902, -0.04766, -0.131, 0.9902, -0.04766, -0.131, 0.9902, -0.04766, -0.131, 0.9902, -0.04766, -0.131, 0.9902, -0.04766, -0.131, 0.9902, 0.0, -0.1394, 0.9902, 0.0, -0.1394, 0.9902, 0.0, -0.1394, 0.9902, 0.0, -0.1394, 0.9902, 0.0, -0.1394, 0.9902, 0.0, -0.1394, 0.9902, 0.04767, -0.131, 0.9902, 0.04766, -0.131, 0.9902, 0.04766, -0.131, 0.9902, 0.04766, -0.131, 0.9902, 0.04767, -0.131, 0.9902, 0.04767, -0.131, 0.9902, 0.08957, -0.1068, 0.9902, 0.08957, -0.1068, 0.9902, 0.08957, -0.1068, 0.9902, 0.08957, -0.1068, 0.9902, 0.08957, -0.1068, 0.9902, 0.08957, -0.1068, 0.9902, 0.1207, -0.06968, 0.9902, 0.1207, -0.06968, 0.9902, 0.1207, -0.06968, 0.9902, 0.1207, -0.06968, 0.9902, 0.1207, -0.06968, 0.9902, 0.1207, -0.06968, 0.9902, 0.1373, -0.0242, 0.9902, 0.1372, -0.0242, 0.9902, 0.1372, -0.0242, 0.9902, 0.1372, -0.0242, 0.9902, 0.1373, -0.0242, 0.9902, 0.1373, -0.0242, 0.9902, 0.1372, 0.0242, 0.9902, 0.1372, 0.0242, 0.9902, 0.1372, 0.0242, 0.9902, 0.1372, 0.0242, 0.9902, 0.1372, 0.0242, 0.9902, 0.1372, 0.0242, 0.9902, 0.1207, 0.06968, 0.9902, 0.1207, 0.06968, 0.9902, 0.1207, 0.06968, 0.9902, 0.1207, 0.06968, 0.9902, 0.1207, 0.06968, 0.9902, 0.1207, 0.06968, 0.9902, 0.08958, 0.1068, 0.9902, 0.08956, 0.1068, 0.9902, 0.08956, 0.1068, 0.9902, 0.08956, 0.1068, 0.9902, 0.08958, 0.1068, 0.9902, 0.08958, 0.1068, 0.9902, 0.04766, 0.131, 0.9902, 0.04766, 0.131, 0.9902, 0.04766, 0.131, 0.9902, 0.04766, 0.131, 0.9902, 0.04766, 0.131, 0.9902, 0.04766, 0.131, 0.9902, 0.0, 0.1394, 0.9902, 0.0, 0.1394, 0.9902, 0.0, 0.1394, 0.9902, 0.0, 0.1394, 0.9902, 0.0, 0.1394, 0.9902, 0.0, 0.1394, 0.9902, -0.04766, 0.131, 0.9902, -0.04766, 0.131, 0.9902, -0.04766, 0.131, 0.9902, -0.04766, 0.131, 0.9902, -0.04766, 0.131, 0.9902, -0.04766, 0.131, 0.9902, -0.0896, 0.1068, 0.9902, -0.08958, 0.1068, 0.9902, -0.08958, 0.1068, 0.9902, -0.08958, 0.1068, 0.9902, -0.0896, 0.1068, 0.9902, -0.0896, 0.1068, 0.9902, -0.1207, 0.06968, 0.9902, -0.1207, 0.06968, 0.9902, -0.1207, 0.06968, 0.9902, -0.1207, 0.06968, 0.9902, -0.1207, 0.06968, 0.9902, -0.1207, 0.06968, 0.9902, -0.1372, 0.0242, 0.9902, -0.1372, 0.0242, 0.9902, -0.1372, 0.0242, 0.9902, -0.1372, 0.0242, 0.9902, -0.1372, 0.0242, 0.9902, -0.1372, 0.0242, 0.9902, -0.9848, -0.1736, 0.0, -0.9848, -0.1736, 0.0, -0.9848, -0.1736, 0.0, -0.9848, -0.1736, 0.0, -0.9848, -0.1736, 0.0, -0.9848, -0.1736, 0.0, -0.866, -0.5, 0.0, -0.866, -0.5, 0.0, -0.866, -0.5, 0.0, -0.866, -0.5, 0.0, -0.866, -0.5, 0.0, -0.866, -0.5, 0.0, -0.6428, -0.766, 0.0, -0.6428, -0.766, 0.0, -0.6428, -0.766, 0.0, -0.6428, -0.766, 0.0, -0.6428, -0.766, 0.0, -0.6428, -0.766, 0.0, -0.342, -0.9397, 0.0, -0.342, -0.9397, 0.0, -0.342, -0.9397, 0.0, -0.342, -0.9397, 0.0, -0.342, -0.9397, 0.0, -0.342, -0.9397, 0.0, 3.864e-07, -1.0, 0.0, 3.864e-07, -1.0, 0.0, 3.864e-07, -1.0, 0.0, 3.864e-07, -1.0, 0.0, 3.864e-07, -1.0, 0.0, 3.864e-07, -1.0, 0.0, 0.342, -0.9397, 0.0, 0.342, -0.9397, 0.0, 0.342, -0.9397, 0.0, 0.342, -0.9397, 0.0, 0.342, -0.9397, 0.0, 0.342, -0.9397, 0.0, 0.6428, -0.766, 0.0, 0.6428, -0.766, 0.0, 0.6428, -0.766, 0.0, 0.6428, -0.766, 0.0, 0.6428, -0.766, 0.0, 0.6428, -0.766, 0.0, 0.866, -0.5, 0.0, 0.866, -0.5, 0.0, 0.866, -0.5, 0.0, 0.866, -0.5, 0.0, 0.866, -0.5, 0.0, 0.866, -0.5, 0.0, 0.9848, -0.1736, 0.0, 0.9848, -0.1736, 0.0, 0.9848, -0.1736, 0.0, 0.9848, -0.1736, 0.0, 0.9848, -0.1736, 0.0, 0.9848, -0.1736, 0.0, 0.9848, 0.1736, 0.0, 0.9848, 0.1736, 0.0, 0.9848, 0.1736, 0.0, 0.9848, 0.1736, 0.0, 0.9848, 0.1736, 0.0, 0.9848, 0.1736, 0.0, 0.866, 0.5, 0.0, 0.866, 0.5, 0.0, 0.866, 0.5, 0.0, 0.866, 0.5, 0.0, 0.866, 0.5, 0.0, 0.866, 0.5, 0.0, 0.6428, 0.766, 0.0, 0.6428, 0.766, 0.0, 0.6428, 0.766, 0.0, 0.6428, 0.766, 0.0, 0.6428, 0.766, 0.0, 0.6428, 0.766, 0.0, 0.342, 0.9397, 0.0, 0.342, 0.9397, 0.0, 0.342, 0.9397, 0.0, 0.342, 0.9397, 0.0, 0.342, 0.9397, 0.0, 0.342, 0.9397, 0.0, 0.0, 1.0, 0.0, 0.0, 1.0, 0.0, 0.0, 1.0, 0.0, 0.0, 1.0, 0.0, 0.0, 1.0, 0.0, 0.0, 1.0, 0.0, -0.342, 0.9397, 0.0, -0.342, 0.9397, 0.0, -0.342, 0.9397, 0.0, -0.342, 0.9397, 0.0, -0.342, 0.9397, 0.0, -0.342, 0.9397, 0.0, -0.6428, 0.766, 0.0, -0.6428, 0.766, 0.0, -0.6428, 0.766, 0.0, -0.6428, 0.766, 0.0, -0.6428, 0.766, 0.0, -0.6428, 0.766, 0.0, -0.866, 0.5, 0.0, -0.866, 0.5, 0.0, -0.866, 0.5, 0.0, -0.866, 0.5, 0.0, -0.866, 0.5, 0.0, -0.866, 0.5, 0.0, -0.9848, 0.1736, 0.0, -0.9848, 0.1736, 0.0, -0.9848, 0.1736, 0.0, -0.9848, 0.1736, 0.0, -0.9848, 0.1736, 0.0, -0.9848, 0.1736, 0.0, 0.4743, 0.08364, 0.8764, 0.4744, 0.08364, 0.8764, 0.4744, 0.08364, 0.8764, 0.4744, 0.08364, 0.8764, 0.4743, 0.08364, 0.8764, 0.4743, 0.08364, 0.8764, 0.4171, 0.2408, 0.8764, 0.4171, 0.2408, 0.8764, 0.4171, 0.2408, 0.8764, 0.4171, 0.2408, 0.8764, 0.4171, 0.2408, 0.8764, 0.4171, 0.2408, 0.8764, 0.3096, 0.369, 0.8764, 0.3096, 0.369, 0.8764, 0.3096, 0.369, 0.8764, 0.3096, 0.369, 0.8764, 0.3096, 0.369, 0.8764, 0.3096, 0.369, 0.8764, 0.1647, 0.4526, 0.8764, 0.1647, 0.4526, 0.8764, 0.1647, 0.4526, 0.8764, 0.1647, 0.4526, 0.8764, 0.1647, 0.4526, 0.8764, 0.1647, 0.4526, 0.8764, 0.0, 0.4817, 0.8764, 0.0, 0.4817, 0.8764, 0.0, 0.4817, 0.8764, 0.0, 0.4817, 0.8764, 0.0, 0.4817, 0.8764, 0.0, 0.4817, 0.8764, -0.1647, 0.4526, 0.8764, -0.1647, 0.4526, 0.8764, -0.1647, 0.4526, 0.8764, -0.1647, 0.4526, 0.8764, -0.1647, 0.4526, 0.8764, -0.1647, 0.4526, 0.8764, -0.3096, 0.369, 0.8764, -0.3096, 0.369, 0.8764, -0.3096, 0.369, 0.8764, -0.3096, 0.369, 0.8764, -0.3096, 0.369, 0.8764, -0.3096, 0.369, 0.8764, -0.4171, 0.2408, 0.8764, -0.4171, 0.2408, 0.8763, -0.4171, 0.2408, 0.8763, -0.4171, 0.2408, 0.8763, -0.4171, 0.2408, 0.8764, -0.4171, 0.2408, 0.8764, -0.4744, 0.08364, 0.8764, -0.4744, 0.08364, 0.8763, -0.4744, 0.08364, 0.8763, -0.4744, 0.08364, 0.8763, -0.4744, 0.08364, 0.8764, -0.4744, 0.08364, 0.8764, -0.4743, -0.08364, 0.8764, -0.4744, -0.08364, 0.8763, -0.4744, -0.08364, 0.8763, -0.4744, -0.08364, 0.8763, -0.4743, -0.08364, 0.8764, -0.4743, -0.08364, 0.8764, -0.4171, -0.2408, 0.8764, -0.4171, -0.2408, 0.8763, -0.4171, -0.2408, 0.8763, -0.4171, -0.2408, 0.8763, -0.4171, -0.2408, 0.8764, -0.4171, -0.2408, 0.8764, -0.3096, -0.369, 0.8764, -0.3096, -0.369, 0.8764, -0.3096, -0.369, 0.8764, -0.3096, -0.369, 0.8764, -0.3096, -0.369, 0.8764, -0.3096, -0.369, 0.8764, -0.1647, -0.4526, 0.8764, -0.1647, -0.4526, 0.8764, -0.1647, -0.4526, 0.8764, -0.1647, -0.4526, 0.8764, -0.1647, -0.4526, 0.8764, -0.1647, -0.4526, 0.8764, 0.0, -0.4817, 0.8764, 0.0, -0.4817, 0.8764, 0.0, -0.4817, 0.8764, 0.0, -0.4817, 0.8764, 0.0, -0.4817, 0.8764, 0.0, -0.4817, 0.8764, 0.1647, -0.4526, 0.8764, 0.1647, -0.4526, 0.8764, 0.1647, -0.4526, 0.8764, 0.1647, -0.4526, 0.8764, 0.1647, -0.4526, 0.8764, 0.1647, -0.4526, 0.8764, 0.3096, -0.369, 0.8764, 0.3096, -0.369, 0.8764, 0.3096, -0.369, 0.8764, 0.3096, -0.369, 0.8764, 0.3096, -0.369, 0.8764, 0.3096, -0.369, 0.8764, 0.4171, -0.2408, 0.8764, 0.4171, -0.2408, 0.8764, 0.4171, -0.2408, 0.8764, 0.4171, -0.2408, 0.8764, 0.4171, -0.2408, 0.8764, 0.4171, -0.2408, 0.8764, 0.4743, -0.08364, 0.8764, 0.4744, -0.08364, 0.8763, 0.4744, -0.08364, 0.8763, 0.4744, -0.08364, 0.8763, 0.4743, -0.08364, 0.8764, 0.4743, -0.08364, 0.8764, 0.6891, 0.1215, -0.7144, 0.6891, 0.1215, -0.7144, 0.6891, 0.1215, -0.7144, 0.6891, 0.1215, -0.7144, 0.6891, 0.1215, -0.7144, 0.6891, 0.1215, -0.7144, 0.6059, 0.3498, -0.7144, 0.6059, 0.3498, -0.7144, 0.6059, 0.3498, -0.7144, 0.6059, 0.3498, -0.7144, 0.6059, 0.3498, -0.7144, 0.6059, 0.3498, -0.7144, 0.4498, 0.536, -0.7144, 0.4498, 0.536, -0.7144, 0.4498, 0.536, -0.7144, 0.4498, 0.536, -0.7144, 0.4498, 0.536, -0.7144, 0.4498, 0.536, -0.7144, 0.2393, 0.6575, -0.7144, 0.2393, 0.6575, -0.7144, 0.2393, 0.6575, -0.7144, 0.2393, 0.6575, -0.7144, 0.2393, 0.6575, -0.7144, 0.2393, 0.6575, -0.7144, -2.82e-07, 0.6997, -0.7144, -2.335e-07, 0.6997, -0.7144, -2.585e-07, 0.6997, -0.7144, -2.585e-07, 0.6997, -0.7144, -3.033e-07, 0.6997, -0.7144, -2.82e-07, 0.6997, -0.7144, -0.2393, 0.6575, -0.7144, -0.2393, 0.6575, -0.7144, -0.2393, 0.6575, -0.7144, -0.2393, 0.6575, -0.7144, -0.2393, 0.6575, -0.7144, -0.2393, 0.6575, -0.7144, -0.4498, 0.536, -0.7144, -0.4498, 0.536, -0.7144, -0.4498, 0.536, -0.7144, -0.4498, 0.536, -0.7144, -0.4498, 0.536, -0.7144, -0.4498, 0.536, -0.7144, -0.6059, 0.3498, -0.7144, -0.6059, 0.3498, -0.7144, -0.6059, 0.3498, -0.7144, -0.6059, 0.3498, -0.7144, -0.6059, 0.3498, -0.7144, -0.6059, 0.3498, -0.7144, -0.6891, 0.1215, -0.7144, -0.6891, 0.1215, -0.7144, -0.6891, 0.1215, -0.7144, -0.6891, 0.1215, -0.7144, -0.6891, 0.1215, -0.7144, -0.6891, 0.1215, -0.7144, -0.6891, -0.1215, -0.7144, -0.6891, -0.1215, -0.7144, -0.6891, -0.1215, -0.7144, -0.6891, -0.1215, -0.7144, -0.6891, -0.1215, -0.7144, -0.6891, -0.1215, -0.7144, -0.6059, -0.3498, -0.7144, -0.6059, -0.3498, -0.7144, -0.6059, -0.3498, -0.7144, -0.6059, -0.3498, -0.7144, -0.6059, -0.3498, -0.7144, -0.6059, -0.3498, -0.7144, -0.4498, -0.536, -0.7144, -0.4498, -0.536, -0.7144, -0.4498, -0.536, -0.7144, -0.4498, -0.536, -0.7144, -0.4498, -0.536, -0.7144, -0.4498, -0.536, -0.7144, -0.2393, -0.6575, -0.7144, -0.2393, -0.6575, -0.7144, -0.2393, -0.6575, -0.7144, -0.2393, -0.6575, -0.7144, -0.2393, -0.6575, -0.7144, -0.2393, -0.6575, -0.7144, -2.106e-07, -0.6997, -0.7144, 0.0, -0.6997, -0.7144, -1.087e-07, -0.6997, -0.7144, -1.087e-07, -0.6997, -0.7144, -3.033e-07, -0.6997, -0.7144, -2.106e-07, -0.6997, -0.7144, 0.2393, -0.6575, -0.7144, 0.2393, -0.6575, -0.7144, 0.2393, -0.6575, -0.7144, 0.2393, -0.6575, -0.7144, 0.2393, -0.6575, -0.7144, 0.2393, -0.6575, -0.7144, 0.4498, -0.536, -0.7144, 0.4498, -0.536, -0.7144, 0.4498, -0.536, -0.7144, 0.4498, -0.536, -0.7144, 0.4498, -0.536, -0.7144, 0.4498, -0.536, -0.7144, 0.6059, -0.3498, -0.7144, 0.6059, -0.3498, -0.7144, 0.6059, -0.3498, -0.7144, 0.6059, -0.3498, -0.7144, 0.6059, -0.3498, -0.7144, 0.6059, -0.3498, -0.7144, 0.6891, -0.1215, -0.7144, 0.6891, -0.1215, -0.7144, 0.6891, -0.1215, -0.7144, 0.6891, -0.1215, -0.7144, 0.6891, -0.1215, -0.7144, 0.6891, -0.1215, -0.7144, 0.814, 0.1435, -0.5629, 0.814, 0.1435, -0.5629, 0.814, 0.1435, -0.5629, 0.814, 0.1435, -0.5629, 0.814, 0.1435, -0.5629, 0.814, 0.1435, -0.5629, 0.7158, 0.4133, -0.5629, 0.7158, 0.4133, -0.5629, 0.7158, 0.4133, -0.5629, 0.7158, 0.4133, -0.5629, 0.7158, 0.4133, -0.5629, 0.7158, 0.4133, -0.5629, 0.5313, 0.6332, -0.5629, 0.5313, 0.6332, -0.5629, 0.5313, 0.6332, -0.5629, 0.5313, 0.6332, -0.5629, 0.5313, 0.6332, -0.5629, 0.5313, 0.6332, -0.5629, 0.2827, 0.7767, -0.5629, 0.2827, 0.7767, -0.5629, 0.2827, 0.7767, -0.5629, 0.2827, 0.7767, -0.5629, 0.2827, 0.7767, -0.5629, 0.2827, 0.7767, -0.5629, -2.991e-07, 0.8266, -0.5629, -3.97e-07, 0.8265, -0.5629, -3.828e-07, 0.8265, -0.5629, -3.828e-07, 0.8265, -0.5629, -2.866e-07, 0.8266, -0.5629, -2.991e-07, 0.8266, -0.5629, -0.2827, 0.7767, -0.5629, -0.2827, 0.7767, -0.5629, -0.2827, 0.7767, -0.5629, -0.2827, 0.7767, -0.5629, -0.2827, 0.7767, -0.5629, -0.2827, 0.7767, -0.5629, -0.5313, 0.6332, -0.5629, -0.5313, 0.6332, -0.5629, -0.5313, 0.6332, -0.5629, -0.5313, 0.6332, -0.5629, -0.5313, 0.6332, -0.5629, -0.5313, 0.6332, -0.5629, -0.7158, 0.4133, -0.5629, -0.7158, 0.4133, -0.5629, -0.7158, 0.4133, -0.5629, -0.7158, 0.4133, -0.5629, -0.7158, 0.4133, -0.5629, -0.7158, 0.4133, -0.5629, -0.814, 0.1435, -0.5629, -0.814, 0.1435, -0.5629, -0.814, 0.1435, -0.5629, -0.814, 0.1435, -0.5629, -0.814, 0.1435, -0.5629, -0.814, 0.1435, -0.5629, -0.814, -0.1435, -0.5629, -0.814, -0.1435, -0.5629, -0.814, -0.1435, -0.5629, -0.814, -0.1435, -0.5629, -0.814, -0.1435, -0.5629, -0.814, -0.1435, -0.5629, -0.7158, -0.4133, -0.5629, -0.7158, -0.4133, -0.5629, -0.7158, -0.4133, -0.5629, -0.7158, -0.4133, -0.5629, -0.7158, -0.4133, -0.5629, -0.7158, -0.4133, -0.5629, -0.5313, -0.6332, -0.5629, -0.5313, -0.6332, -0.5629, -0.5313, -0.6332, -0.5629, -0.5313, -0.6332, -0.5629, -0.5313, -0.6332, -0.5629, -0.5313, -0.6332, -0.5629, -0.2827, -0.7767, -0.5629, -0.2827, -0.7767, -0.5629, -0.2827, -0.7767, -0.5629, -0.2827, -0.7767, -0.5629, -0.2827, -0.7767, -0.5629, -0.2827, -0.7767, -0.5629, 0.0, -0.8265, -0.5629, 0.0, -0.8265, -0.5629, 0.0, -0.8265, -0.5629, 0.0, -0.8265, -0.5629, 0.0, -0.8265, -0.5629, 0.0, -0.8265, -0.5629, 0.2827, -0.7767, -0.5629, 0.2827, -0.7767, -0.5629, 0.2827, -0.7767, -0.5629, 0.2827, -0.7767, -0.5629, 0.2827, -0.7767, -0.5629, 0.2827, -0.7767, -0.5629, 0.5313, -0.6332, -0.5629, 0.5313, -0.6332, -0.5629, 0.5313, -0.6332, -0.5629, 0.5313, -0.6332, -0.5629, 0.5313, -0.6332, -0.5629, 0.5313, -0.6332, -0.5629, 0.7158, -0.4133, -0.5629, 0.7158, -0.4133, -0.5629, 0.7158, -0.4133, -0.5629, 0.7158, -0.4133, -0.5629, 0.7158, -0.4133, -0.5629, 0.7158, -0.4133, -0.5629, 0.814, -0.1435, -0.5629, 0.814, -0.1435, -0.5629, 0.814, -0.1435, -0.5629, 0.814, -0.1435, -0.5629, 0.814, -0.1435, -0.5629, 0.814, -0.1435, -0.5629, 0.5009, 0.08833, -0.861, 0.5009, 0.08833, -0.861, 0.5009, 0.08833, -0.861, 0.5009, 0.08833, -0.861, 0.5009, 0.08833, -0.861, 0.5009, 0.08833, -0.861, 0.4405, 0.2543, -0.861, 0.4405, 0.2543, -0.861, 0.4405, 0.2543, -0.861, 0.4405, 0.2543, -0.861, 0.4405, 0.2543, -0.861, 0.4405, 0.2543, -0.861, 0.327, 0.3897, -0.861, 0.327, 0.3897, -0.861, 0.327, 0.3897, -0.861, 0.327, 0.3897, -0.861, 0.327, 0.3897, -0.861, 0.327, 0.3897, -0.861, 0.174, 0.478, -0.861, 0.174, 0.478, -0.861, 0.174, 0.478, -0.861, 0.174, 0.478, -0.861, 0.174, 0.478, -0.861, 0.174, 0.478, -0.861, -2.491e-07, 0.5087, -0.861, -2.703e-07, 0.5087, -0.861, -2.644e-07, 0.5087, -0.861, -2.644e-07, 0.5087, -0.861, -2.443e-07, 0.5087, -0.861, -2.491e-07, 0.5087, -0.861, -0.174, 0.478, -0.861, -0.174, 0.478, -0.861, -0.174, 0.478, -0.861, -0.174, 0.478, -0.861, -0.174, 0.478, -0.861, -0.174, 0.478, -0.861, -0.327, 0.3897, -0.861, -0.327, 0.3897, -0.861, -0.327, 0.3897, -0.861, -0.327, 0.3897, -0.861, -0.327, 0.3897, -0.861, -0.327, 0.3897, -0.861, -0.4405, 0.2543, -0.861, -0.4405, 0.2543, -0.861, -0.4405, 0.2543, -0.861, -0.4405, 0.2543, -0.861, -0.4405, 0.2543, -0.861, -0.4405, 0.2543, -0.861, -0.5009, 0.08833, -0.861, -0.5009, 0.08833, -0.861, -0.5009, 0.08833, -0.861, -0.5009, 0.08833, -0.861, -0.5009, 0.08833, -0.861, -0.5009, 0.08833, -0.861, -0.5009, -0.08833, -0.861, -0.5009, -0.08833, -0.861, -0.5009, -0.08833, -0.861, -0.5009, -0.08833, -0.861, -0.5009, -0.08833, -0.861, -0.5009, -0.08833, -0.861, -0.4405, -0.2543, -0.861, -0.4405, -0.2543, -0.861, -0.4405, -0.2543, -0.861, -0.4405, -0.2543, -0.861, -0.4405, -0.2543, -0.861, -0.4405, -0.2543, -0.861, -0.327, -0.3897, -0.861, -0.327, -0.3897, -0.861, -0.327, -0.3897, -0.861, -0.327, -0.3897, -0.861, -0.327, -0.3897, -0.861, -0.327, -0.3897, -0.861, -0.174, -0.478, -0.861, -0.174, -0.478, -0.861, -0.174, -0.478, -0.861, -0.174, -0.478, -0.861, -0.174, -0.478, -0.861, -0.174, -0.478, -0.861, 0.0, -0.5087, -0.861, 0.0, -0.5087, -0.861, 0.0, -0.5087, -0.861, 0.0, -0.5087, -0.861, 0.0, -0.5087, -0.861, 0.0, -0.5087, -0.861, 0.174, -0.478, -0.861, 0.174, -0.478, -0.861, 0.174, -0.478, -0.861, 0.174, -0.478, -0.861, 0.174, -0.478, -0.861, 0.174, -0.478, -0.861, 0.327, -0.3897, -0.861, 0.327, -0.3897, -0.861, 0.327, -0.3897, -0.861, 0.327, -0.3897, -0.861, 0.327, -0.3897, -0.861, 0.327, -0.3897, -0.861, 0.4405, -0.2543, -0.861, 0.4405, -0.2543, -0.861, 0.4405, -0.2543, -0.861, 0.4405, -0.2543, -0.861, 0.4405, -0.2543, -0.861, 0.4405, -0.2543, -0.861, 0.5009, -0.08833, -0.861, 0.5009, -0.08833, -0.861, 0.5009, -0.08833, -0.861, 0.5009, -0.08833, -0.861, 0.5009, -0.08833, -0.861, 0.5009, -0.08833, -0.861, -0.305, -0.05378, -0.9508, -0.305, -0.05378, -0.9508, -0.305, -0.05378, -0.9508, -0.305, -0.05378, -0.9508, -0.305, -0.05378, -0.9508, -0.305, -0.05378, -0.9508, -0.2682, -0.1549, -0.9508, -0.2682, -0.1549, -0.9508, -0.2682, -0.1549, -0.9508, -0.2682, -0.1549, -0.9508, -0.2682, -0.1549, -0.9508, -0.2682, -0.1549, -0.9508, -0.1991, -0.2373, -0.9508, -0.1991, -0.2373, -0.9508, -0.1991, -0.2373, -0.9508, -0.1991, -0.2373, -0.9508, -0.1991, -0.2373, -0.9508, -0.1991, -0.2373, -0.9508, -0.1059, -0.291, -0.9508, -0.1059, -0.291, -0.9508, -0.1059, -0.291, -0.9508, -0.1059, -0.291, -0.9508, -0.1059, -0.291, -0.9508, -0.1059, -0.291, -0.9508, 1.473e-07, -0.3097, -0.9508, 0.0, -0.3097, -0.9508, 2.248e-07, -0.3097, -0.9508, 2.248e-07, -0.3097, -0.9508, 3.291e-07, -0.3097, -0.9508, 1.473e-07, -0.3097, -0.9508, 0.1059, -0.291, -0.9508, 0.1059, -0.291, -0.9508, 0.1059, -0.291, -0.9508, 0.1059, -0.291, -0.9508, 0.1059, -0.291, -0.9508, 0.1059, -0.291, -0.9508, 0.1991, -0.2373, -0.9508, 0.1991, -0.2373, -0.9508, 0.1991, -0.2373, -0.9508, 0.1991, -0.2373, -0.9508, 0.1991, -0.2373, -0.9508, 0.1991, -0.2373, -0.9508, 0.2682, -0.1549, -0.9508, 0.2682, -0.1549, -0.9508, 0.2682, -0.1549, -0.9508, 0.2682, -0.1549, -0.9508, 0.2682, -0.1549, -0.9508, 0.2682, -0.1549, -0.9508, 0.305, -0.05378, -0.9508, 0.305, -0.05378, -0.9508, 0.305, -0.05378, -0.9508, 0.305, -0.05378, -0.9508, 0.305, -0.05378, -0.9508, 0.305, -0.05378, -0.9508, 0.305, 0.05378, -0.9508, 0.305, 0.05378, -0.9508, 0.305, 0.05378, -0.9508, 0.305, 0.05378, -0.9508, 0.305, 0.05378, -0.9508, 0.305, 0.05378, -0.9508, 0.2682, 0.1549, -0.9508, 0.2682, 0.1549, -0.9508, 0.2682, 0.1549, -0.9508, 0.2682, 0.1549, -0.9508, 0.2682, 0.1549, -0.9508, 0.2682, 0.1549, -0.9508, 0.1991, 0.2373, -0.9508, 0.1991, 0.2373, -0.9508, 0.1991, 0.2373, -0.9508, 0.1991, 0.2373, -0.9508, 0.1991, 0.2373, -0.9508, 0.1991, 0.2373, -0.9508, 0.1059, 0.291, -0.9508, 0.1059, 0.291, -0.9508, 0.1059, 0.291, -0.9508, 0.1059, 0.291, -0.9508, 0.1059, 0.291, -0.9508, 0.1059, 0.291, -0.9508, 0.0, 0.3097, -0.9508, 0.0, 0.3097, -0.9508, 0.0, 0.3097, -0.9508, 0.0, 0.3097, -0.9508, 0.0, 0.3097, -0.9508, 0.0, 0.3097, -0.9508, -0.1059, 0.291, -0.9508, -0.1059, 0.291, -0.9508, -0.1059, 0.291, -0.9508, -0.1059, 0.291, -0.9508, -0.1059, 0.291, -0.9508, -0.1059, 0.291, -0.9508, -0.1991, 0.2373, -0.9508, -0.1991, 0.2373, -0.9508, -0.1991, 0.2373, -0.9508, -0.1991, 0.2373, -0.9508, -0.1991, 0.2373, -0.9508, -0.1991, 0.2373, -0.9508, -0.2682, 0.1549, -0.9508, -0.2682, 0.1549, -0.9508, -0.2682, 0.1549, -0.9508, -0.2682, 0.1549, -0.9508, -0.2682, 0.1549, -0.9508, -0.2682, 0.1549, -0.9508, -0.305, 0.05378, -0.9508, -0.305, 0.05378, -0.9508, -0.305, 0.05378, -0.9508, -0.305, 0.05378, -0.9508, -0.305, 0.05378, -0.9508, -0.305, 0.05378, -0.9508, -0.2402, -0.04236, -0.9698, -0.2402, -0.04236, -0.9698, -0.2402, -0.04236, -0.9698, -0.2402, -0.04236, -0.9698, -0.2402, -0.04236, -0.9698, -0.2402, -0.04236, -0.9698, -0.2112, -0.122, -0.9698, -0.2112, -0.122, -0.9698, -0.2112, -0.122, -0.9698, -0.2112, -0.122, -0.9698, -0.2112, -0.122, -0.9698, -0.2112, -0.122, -0.9698, -0.1568, -0.1869, -0.9698, -0.1568, -0.1869, -0.9698, -0.1568, -0.1869, -0.9698, -0.1568, -0.1869, -0.9698, -0.1568, -0.1869, -0.9698, -0.1568, -0.1869, -0.9698, -0.08343, -0.2292, -0.9698, -0.08343, -0.2292, -0.9698, -0.08343, -0.2292, -0.9698, -0.08343, -0.2292, -0.9698, -0.08343, -0.2292, -0.9698, -0.08343, -0.2292, -0.9698, 9.208e-08, -0.2439, -0.9698, 0.0, -0.2439, -0.9698, 1.478e-07, -0.2439, -0.9698, 1.478e-07, -0.2439, -0.9698, 2.111e-07, -0.2439, -0.9698, 9.208e-08, -0.2439, -0.9698, 0.08343, -0.2292, -0.9698, 0.08343, -0.2292, -0.9698, 0.08343, -0.2292, -0.9698, 0.08343, -0.2292, -0.9698, 0.08343, -0.2292, -0.9698, 0.08343, -0.2292, -0.9698, 0.1568, -0.1869, -0.9698, 0.1568, -0.1869, -0.9698, 0.1568, -0.1869, -0.9698, 0.1568, -0.1869, -0.9698, 0.1568, -0.1869, -0.9698, 0.1568, -0.1869, -0.9698, 0.2112, -0.122, -0.9698, 0.2112, -0.122, -0.9698, 0.2112, -0.122, -0.9698, 0.2112, -0.122, -0.9698, 0.2112, -0.122, -0.9698, 0.2112, -0.122, -0.9698, 0.2402, -0.04236, -0.9698, 0.2402, -0.04236, -0.9698, 0.2402, -0.04236, -0.9698, 0.2402, -0.04236, -0.9698, 0.2402, -0.04236, -0.9698, 0.2402, -0.04236, -0.9698, 0.2402, 0.04236, -0.9698, 0.2402, 0.04236, -0.9698, 0.2402, 0.04236, -0.9698, 0.2402, 0.04236, -0.9698, 0.2402, 0.04236, -0.9698, 0.2402, 0.04236, -0.9698, 0.2112, 0.122, -0.9698, 0.2112, 0.122, -0.9698, 0.2112, 0.122, -0.9698, 0.2112, 0.122, -0.9698, 0.2112, 0.122, -0.9698, 0.2112, 0.122, -0.9698, 0.1568, 0.1869, -0.9698, 0.1568, 0.1869, -0.9698, 0.1568, 0.1869, -0.9698, 0.1568, 0.1869, -0.9698, 0.1568, 0.1869, -0.9698, 0.1568, 0.1869, -0.9698, 0.08343, 0.2292, -0.9698, 0.08343, 0.2292, -0.9698, 0.08343, 0.2292, -0.9698, 0.08343, 0.2292, -0.9698, 0.08343, 0.2292, -0.9698, 0.08343, 0.2292, -0.9698, 0.0, 0.2439, -0.9698, 0.0, 0.2439, -0.9698, 0.0, 0.2439, -0.9698, 0.0, 0.2439, -0.9698, 0.0, 0.2439, -0.9698, 0.0, 0.2439, -0.9698, -0.08343, 0.2292, -0.9698, -0.08343, 0.2292, -0.9698, -0.08343, 0.2292, -0.9698, -0.08343, 0.2292, -0.9698, -0.08343, 0.2292, -0.9698, -0.08343, 0.2292, -0.9698, -0.1568, 0.1869, -0.9698, -0.1568, 0.1869, -0.9698, -0.1568, 0.1869, -0.9698, -0.1568, 0.1869, -0.9698, -0.1568, 0.1869, -0.9698, -0.1568, 0.1869, -0.9698, -0.2112, 0.122, -0.9698, -0.2112, 0.122, -0.9698, -0.2112, 0.122, -0.9698, -0.2112, 0.122, -0.9698, -0.2112, 0.122, -0.9698, -0.2112, 0.122, -0.9698, -0.2402, 0.04236, -0.9698, -0.2402, 0.04236, -0.9698, -0.2402, 0.04236, -0.9698, -0.2402, 0.04236, -0.9698, -0.2402, 0.04236, -0.9698, -0.2402, 0.04236, -0.9698])] * 3)])
me_wgt_camera_root = bpy.data.meshes.new('WGT-Camera_Root')
me_wgt_camera_root.from_pydata([(0.6308, 0.6271, 0.0), (0.3414, 0.8205, 0.0), (0.0, 0.8884, 0.0), (-0.3414, 0.8205, 0.0), (-0.6308, 0.6271, 0.0), (-0.8241, 0.3377, 0.0), (-0.892, -0.003632, 0.0), (0.892, -0.003631, 0.0), (0.8241, 0.3377, 0.0), (0.2146, 1.518, 0.0), (-0.2146, 1.518, 0.0), (-0.2146, 1.137, 0.0), (0.2146, 1.137, 0.0), (-0.3978, 1.518, 0.0), (0.3978, 1.518, 0.0), (0.0, 2.003, 0.0), (-0.8241, -0.345, 0.0), (0.8241, -0.345, 0.0), (0.6308, -0.6344, 0.0), (0.3414, -0.8278, 0.0), (0.0, -0.8957, 0.0), (-0.3414, -0.8278, 0.0), (-0.6308, -0.6344, 0.0), (-2.006, -0.003631, 0.0), (-1.521, 0.3941, 0.0), (-1.521, -0.4014, 0.0), (-1.141, 0.211, 0.0), (-1.141, -0.2182, 0.0), (-1.521, -0.2182, 0.0), (-1.521, 0.211, 0.0), (1.521, -0.2182, 0.0), (1.521, 0.211, 0.0), (1.141, 0.211, 0.0), (1.141, -0.2182, 0.0), (1.521, 0.3941, 0.0), (1.521, -0.4014, 0.0), (2.006, -0.003631, 0.0), (0.0, -2.01, 0.0), (-0.3978, -1.525, 0.0), (0.3978, -1.525, 0.0), (-0.2146, -1.145, 0.0), (0.2146, -1.145, 0.0), (0.2146, -1.525, 0.0), (-0.2146, -1.525, 0.0)], [(0, 1), (1, 2), (2, 3), (3, 4), (4, 5), (5, 6), (7, 8), (0, 8), (10, 11), (9, 12), (11, 12), (10, 13), (9, 14), (13, 15), (14, 15), (16, 22), (17, 18), (18, 19), (19, 20), (20, 21), (21, 22), (7, 17), (6, 16), (23, 24), (23, 25), (24, 29), (25, 28), (26, 27), (26, 29), (27, 28), (31, 32), (30, 33), (32, 33), (31, 34), (30, 35), (34, 36), (35, 36), (37, 38), (37, 39), (38, 43), (39, 42), (40, 41), (40, 43), (41, 42)], [])
me_wgt_camera_root.update()
me_wgt_camera = bpy.data.meshes.new('WGT-Camera')
me_wgt_camera.from_pydata([(0.2751, 0.0, -0.2751), (0.3595, 0.0, -0.1489), (0.3891, 0.0, 0.0), (0.3595, 0.0, 0.1489), (0.2751, 0.0, 0.2751), (0.1489, 0.0, 0.3595), (-1.948e-07, 0.0, 0.3891), (-1.175e-07, 0.0, -0.3891), (0.1489, 0.0, -0.3595), (0.6635, 0.0, -0.0936), (0.6635, 0.0, 0.0936), (0.4977, 0.0, 0.0936), (0.4977, 0.0, -0.0936), (0.6635, 0.0, 0.1735), (0.6635, 0.0, -0.1735), (0.8752, 0.0, 0.0), (-0.1489, 0.0, 0.3595), (-0.1489, 0.0, -0.3595), (-0.2751, 0.0, -0.2751), (-0.3595, 0.0, -0.1489), (-0.3891, 0.0, 0.0), (-0.3595, 0.0, 0.1489), (-0.2751, 0.0, 0.2751), (1.034e-07, 0.0, 0.8752), (0.1735, 0.0, 0.6635), (-0.1735, 0.0, 0.6635), (0.0936, 0.0, 0.4977), (-0.0936, 0.0, 0.4977), (-0.0936, 0.0, 0.6635), (0.0936, 0.0, 0.6635), (-0.0936, 0.0, -0.6635), (0.0936, 0.0, -0.6635), (0.0936, 0.0, -0.4977), (-0.0936, 0.0, -0.4977), (0.1735, 0.0, -0.6635), (-0.1735, 0.0, -0.6635), (9.423e-08, 0.0, -0.8752), (-0.8752, 0.0, 0.0), (-0.6635, 0.0, 0.1735), (-0.6635, 0.0, -0.1735), (-0.4977, 0.0, 0.0936), (-0.4977, 0.0, -0.0936), (-0.6635, 0.0, -0.0936), (-0.6635, 0.0, 0.0936)], [(0, 1), (1, 2), (2, 3), (3, 4), (4, 5), (5, 6), (7, 8), (0, 8), (10, 11), (9, 12), (11, 12), (10, 13), (9, 14), (13, 15), (14, 15), (16, 22), (17, 18), (18, 19), (19, 20), (20, 21), (21, 22), (7, 17), (6, 16), (23, 24), (23, 25), (24, 29), (25, 28), (26, 29), (27, 28), (31, 32), (30, 33), (32, 33), (31, 34), (30, 35), (34, 36), (35, 36), (37, 38), (37, 39), (38, 43), (39, 42), (40, 41), (40, 43), (41, 42), (27, 26)], [])
me_wgt_camera.update()
me_wgt_camera_offset = bpy.data.meshes.new('WGT-Camera_offset')
me_wgt_camera_offset.from_pydata([(0.2329, 0.0, 0.0), (0.2151, 0.0, 0.08911), (0.1647, 0.0, 0.1647), (0.08911, 0.0, 0.2151), (0.0, 0.0, 0.2329), (-0.08911, 0.0, 0.2151), (-0.1647, 0.0, 0.1647), (-0.2151, 0.0, 0.08911), (-0.2329, 0.0, 0.0), (-0.2151, 0.0, -0.08911), (-0.1647, 0.0, -0.1647), (-0.08911, 0.0, -0.2151), (0.0, 0.0, -0.2329), (0.08911, 0.0, -0.2151), (0.1647, 0.0, -0.1647), (0.2151, 0.0, -0.08911)], [(0, 1), (1, 2), (2, 3), (3, 4), (4, 5), (5, 6), (6, 7), (7, 8), (8, 9), (9, 10), (10, 11), (11, 12), (12, 13), (13, 14), (14, 15), (15, 0)], [])
me_wgt_camera_offset.update()
me_wgt_aim = bpy.data.meshes.new('WGT-Aim')
me_wgt_aim.from_pydata([(0.3101, 0.0, 0.3101), (0.4051, 0.0, 0.1678), (0.4385, 0.0, 0.0), (0.4051, 0.0, -0.1678), (0.3101, 0.0, -0.3101), (0.1678, 0.0, -0.4051), (-2.196e-07, 0.0, -0.4385), (-1.324e-07, 0.0, 0.4385), (0.1678, 0.0, 0.4051), (0.7994, 0.0, 0.1055), (0.7994, 0.0, -0.1055), (0.9864, 0.0, -0.1055), (0.9864, 0.0, 0.1055), (0.7994, 0.0, -0.1955), (0.7994, 0.0, 0.1955), (0.5609, 0.0, 0.0), (-0.1678, 0.0, -0.4051), (-0.1678, 0.0, 0.4051), (-0.3101, 0.0, 0.3101), (-0.4051, 0.0, 0.1678), (-0.4385, 0.0, 0.0), (-0.4051, 0.0, -0.1678), (-0.3101, 0.0, -0.3101), (5.828e-08, 0.0, 0.5609), (-0.1955, 0.0, 0.7994), (0.1955, 0.0, 0.7994), (-0.1055, 0.0, 0.9864), (0.1055, 0.0, 0.9864), (0.1055, 0.0, 0.7994), (-0.1055, 0.0, 0.7994), (0.1055, 0.0, -0.7994), (-0.1055, 0.0, -0.7994), (-0.1055, 0.0, -0.9864), (0.1055, 0.0, -0.9864), (-0.1955, 0.0, -0.7994), (0.1955, 0.0, -0.7994), (-1.43e-07, 0.0, -0.5609), (-0.5609, 0.0, 0.0), (-0.7994, 0.0, -0.1955), (-0.7994, 0.0, 0.1955), (-0.9864, 0.0, -0.1055), (-0.9864, 0.0, 0.1055), (-0.7994, 0.0, 0.1055), (-0.7994, 0.0, -0.1055), (-0.128, 0.0, -0.128), (-0.1673, 0.0, -0.06929), (-0.1811, 0.0, 0.0), (-0.1673, 0.0, 0.06929), (-0.128, 0.0, 0.128), (-0.06929, 0.0, 0.1673), (-0.06929, 0.0, -0.1673), (0.06929, 0.0, 0.1673), (-5.468e-08, 0.0, 0.1811), (-9.066e-08, 0.0, -0.1811), (0.06929, 0.0, -0.1673), (0.128, 0.0, -0.128), (0.1673, 0.0, -0.06929), (0.1811, 0.0, 0.0), (0.1673, 0.0, 0.06929), (0.128, 0.0, 0.128), (-6.667e-08, 0.0, 0.06036), (-7.867e-08, 0.0, -0.06036), (-0.06036, 0.0, 0.0), (0.06036, 0.0, 0.0)], [(0, 1), (1, 2), (2, 3), (3, 4), (4, 5), (5, 6), (7, 8), (0, 8), (10, 11), (9, 12), (11, 12), (10, 13), (9, 14), (13, 15), (14, 15), (16, 22), (17, 18), (18, 19), (19, 20), (20, 21), (21, 22), (7, 17), (6, 16), (23, 24), (23, 25), (24, 29), (25, 28), (26, 29), (27, 28), (31, 32), (30, 33), (32, 33), (31, 34), (30, 35), (34, 36), (35, 36), (37, 38), (37, 39), (38, 43), (39, 42), (40, 41), (40, 43), (41, 42), (50, 53), (49, 52), (44, 45), (45, 46), (46, 47), (47, 48), (48, 49), (44, 50), (51, 59), (51, 52), (53, 54), (54, 55), (55, 56), (56, 57), (57, 58), (58, 59), (27, 26), (60, 61), (62, 63)], [])
me_wgt_aim.update()
arm_dolly_rig = bpy.data.armatures.new('Dolly_Rig')  # bones are not reproduced

# ---- objects
ob_coke = bpy.data.objects.new('coke', me_siatka)
ob_dolly_camera = bpy.data.objects.new('Dolly_Camera', cam_dolly_camera)
ob_dolly_rig = bpy.data.objects.new('Dolly_Rig', arm_dolly_rig)
ob_sun = bpy.data.objects.new('Sun', light_sun)
ob_wgt_camera_root = bpy.data.objects.new('WGT-Camera_Root', me_wgt_camera_root)
ob_wgt_camera = bpy.data.objects.new('WGT-Camera', me_wgt_camera)
ob_wgt_camera_offset = bpy.data.objects.new('WGT-Camera_offset', me_wgt_camera_offset)
ob_wgt_aim = bpy.data.objects.new('WGT-Aim', me_wgt_aim)

# ---- transforms, parenting, visibility, modifiers, constraints
ob_coke.location = (0.01904, 0.01558, 0.0)
ob_coke.scale = (0.2669, 0.2669, 0.2927)
ob_coke.color = (0.8, 0.8, 0.8, 1.0)
ob_dolly_camera.parent = ob_dolly_rig
ob_dolly_camera.location = (0.0, -1.0, 0.0)
ob_dolly_camera.rotation_euler = (1.571, -0.0, 0.0)
ob_dolly_camera.lock_location = (True, True, True)
ob_dolly_camera.lock_rotation = (True, True, True)
ob_dolly_camera.lock_scale = (True, True, True)
ob_dolly_rig.location = (-4.932, -6.265, 7.209)
ob_dolly_rig.rotation_euler = (-0.853, -0.0, -0.6881)
ob_dolly_rig.display_type = 'WIRE'
ob_sun.location = (-5.067, -10.38, 12.64)
ob_sun.rotation_euler = (0.1003, -0.7344, 0.975)
ob_wgt_camera_root.location = (0.0, 0.0, 0.0)
ob_wgt_camera.location = (0.0, 0.0, 0.0)
ob_wgt_camera_offset.location = (0.0, 0.0, 0.0)
ob_wgt_aim.location = (0.0, 0.0, 0.0)

# ---- collection membership
col_collection.objects.link(ob_coke)
col_collection.objects.link(ob_dolly_camera)
col_collection.objects.link(ob_dolly_rig)
col_collection.objects.link(ob_sun)
col_widgets.objects.link(ob_wgt_camera_root)
col_widgets.objects.link(ob_wgt_camera)
col_widgets.objects.link(ob_wgt_camera_offset)
col_widgets.objects.link(ob_wgt_aim)

# ---- scene / render settings (as saved in the file)
scene.camera = ob_dolly_camera
scene.frame_start = 1; scene.frame_end = 250; scene.frame_set(1)
scene.render.engine = 'BLENDER_EEVEE_NEXT'
scene.render.fps = 30
scene.cycles.sampling_pattern = 'TABULATED_SOBOL'
scene.view_settings.view_transform = 'Filmic'
bpy.context.view_layer.update()
